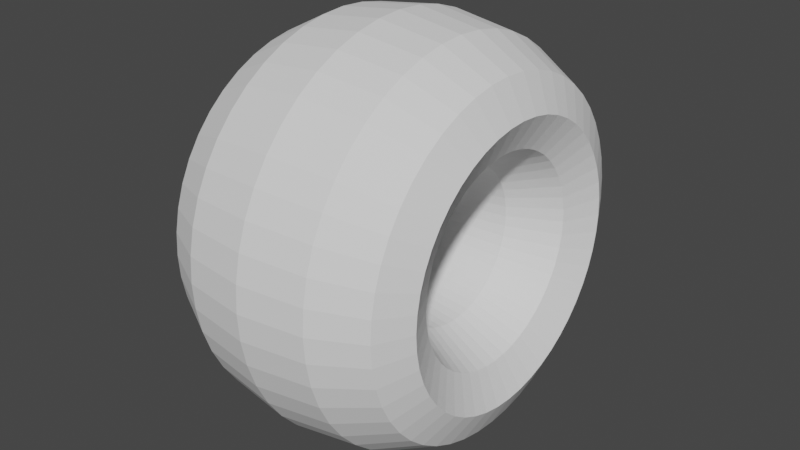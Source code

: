 # Source: skateboard_wheel.blend  (saved by Blender 2.83.18; exported with 4.5.12 LTS)
import bpy
from mathutils import Matrix  # noqa: F401  (used for matrix-valued properties, if any)

bpy.ops.wm.read_factory_settings(use_empty=True)
scene = bpy.context.scene
scene.name = 'Scene'

# ---- collections
col_collection = bpy.data.collections.new('Collection'); scene.collection.children.link(col_collection)

# ---- world
world_world = bpy.data.worlds.new('World'); scene.world = world_world
world_world.use_nodes = True; world_world.node_tree.nodes.clear()
_N = world_world.node_tree.nodes; _L = world_world.node_tree.links
n0 = _N.new('ShaderNodeOutputWorld'); n0.name = 'World Output'; n0.location = (300, 300)
n1 = _N.new('ShaderNodeBackground'); n1.name = 'Background'; n1.location = (10, 300)
n1.inputs[0].default_value = (0.05088, 0.05088, 0.05088, 1.0)
_L.new(n1.outputs[0], n0.inputs[0])
n0.is_active_output = True
world_world.color = (0.05088, 0.05088, 0.05088)
world_world.use_sun_shadow = False
world_world.sun_shadow_jitter_overblur = 0.0

# ---- meshes
me_cube_002 = bpy.data.meshes.new('Cube.002')
me_cube_002.from_pydata([(5.901e-07, 0.117, 3.082e-09), (-0.0372, 0.1118, 1.97e-08), (-0.06444, 0.09749, 2.033e-08), (-0.07441, 0.07799, 4.786e-09), (-0.06444, 0.05849, 5.639e-09), (-0.0372, 0.04422, 6.263e-09), (5.901e-07, 0.039, 6.491e-09), (0.0372, 0.04422, 6.263e-09), (0.06444, 0.05849, 5.639e-09), (0.07441, 0.07799, 4.786e-09), (0.06444, 0.09749, 3.934e-09), (0.0372, 0.1118, 3.31e-09), (5.901e-07, 0.116, 0.01527), (-0.0372, 0.1108, 0.01459), (-0.06444, 0.09666, 0.01273), (-0.07441, 0.07733, 0.01018), (-0.06444, 0.05799, 0.007635), (-0.0372, 0.04384, 0.005772), (5.901e-07, 0.03866, 0.00509), (0.0372, 0.04384, 0.005772), (0.06444, 0.05799, 0.007635), (0.07441, 0.07733, 0.01018), (0.06444, 0.09666, 0.01273), (0.0372, 0.1108, 0.01459), (5.901e-07, 0.113, 0.03028), (-0.0372, 0.108, 0.02893), (-0.06444, 0.09417, 0.02523), (-0.07441, 0.07534, 0.02019), (-0.06444, 0.0565, 0.01514), (-0.0372, 0.04271, 0.01145), (5.901e-07, 0.03767, 0.01009), (0.0372, 0.04271, 0.01145), (0.06444, 0.0565, 0.01514), (0.07441, 0.07534, 0.02019), (0.06444, 0.09417, 0.02523), (0.0372, 0.108, 0.02893), (5.901e-07, 0.1081, 0.04477), (-0.0372, 0.1033, 0.04277), (-0.06444, 0.09007, 0.03731), (-0.07441, 0.07206, 0.02985), (-0.06444, 0.05404, 0.02238), (-0.0372, 0.04085, 0.01692), (5.901e-07, 0.03603, 0.01492), (0.0372, 0.04085, 0.01692), (0.06444, 0.05404, 0.02238), (0.07441, 0.07206, 0.02985), (0.06444, 0.09007, 0.03731), (0.0372, 0.1033, 0.04277), (5.901e-07, 0.1013, 0.05849), (-0.0372, 0.09679, 0.05588), (-0.06444, 0.08443, 0.04875), (-0.07441, 0.06754, 0.039), (-0.06444, 0.05066, 0.02925), (-0.0372, 0.0383, 0.02211), (5.901e-07, 0.03377, 0.0195), (0.0372, 0.0383, 0.02211), (0.06444, 0.05066, 0.02925), (0.07441, 0.06754, 0.039), (0.06444, 0.08443, 0.04875), (0.0372, 0.09679, 0.05588), (5.901e-07, 0.09281, 0.07122), (-0.0372, 0.08867, 0.06804), (-0.06444, 0.07734, 0.05935), (-0.07441, 0.06188, 0.04748), (-0.06444, 0.04641, 0.03561), (-0.0372, 0.03508, 0.02692), (5.901e-07, 0.03094, 0.02374), (0.0372, 0.03508, 0.02692), (0.06444, 0.04641, 0.03561), (0.07441, 0.06188, 0.04748), (0.06444, 0.07734, 0.05935), (0.0372, 0.08867, 0.06804), (5.901e-07, 0.08272, 0.08272), (-0.0372, 0.07903, 0.07903), (-0.06444, 0.06894, 0.06894), (-0.07441, 0.05515, 0.05515), (-0.06444, 0.04136, 0.04136), (-0.0372, 0.03127, 0.03127), (5.901e-07, 0.02757, 0.02757), (0.0372, 0.03127, 0.03127), (0.06444, 0.04136, 0.04136), (0.07441, 0.05515, 0.05515), (0.06444, 0.06894, 0.06894), (0.0372, 0.07903, 0.07903), (5.901e-07, 0.07122, 0.09281), (-0.0372, 0.06804, 0.08867), (-0.06444, 0.05935, 0.07734), (-0.07441, 0.04748, 0.06188), (-0.06444, 0.03561, 0.04641), (-0.0372, 0.02692, 0.03508), (5.901e-07, 0.02374, 0.03094), (0.0372, 0.02692, 0.03508), (0.06444, 0.03561, 0.04641), (0.07441, 0.04748, 0.06188), (0.06444, 0.05935, 0.07734), (0.0372, 0.06804, 0.08867), (5.901e-07, 0.05849, 0.1013), (-0.0372, 0.05588, 0.09679), (-0.06444, 0.04875, 0.08443), (-0.07441, 0.039, 0.06754), (-0.06444, 0.02925, 0.05066), (-0.0372, 0.02211, 0.0383), (5.901e-07, 0.0195, 0.03377), (0.0372, 0.02211, 0.0383), (0.06444, 0.02925, 0.05066), (0.07441, 0.039, 0.06754), (0.06444, 0.04875, 0.08443), (0.0372, 0.05588, 0.09679), (5.901e-07, 0.04477, 0.1081), (-0.0372, 0.04277, 0.1033), (-0.06444, 0.03731, 0.09007), (-0.07441, 0.02985, 0.07206), (-0.06444, 0.02239, 0.05404), (-0.0372, 0.01692, 0.04085), (5.901e-07, 0.01492, 0.03603), (0.0372, 0.01692, 0.04085), (0.06444, 0.02239, 0.05404), (0.07441, 0.02985, 0.07206), (0.06444, 0.03731, 0.09007), (0.0372, 0.04277, 0.1033), (5.901e-07, 0.03028, 0.113), (-0.0372, 0.02893, 0.108), (-0.06444, 0.02523, 0.09417), (-0.07441, 0.02019, 0.07534), (-0.06444, 0.01514, 0.0565), (-0.0372, 0.01145, 0.04271), (5.901e-07, 0.01009, 0.03767), (0.0372, 0.01145, 0.04271), (0.06444, 0.01514, 0.0565), (0.07441, 0.02019, 0.07534), (0.06444, 0.02523, 0.09417), (0.0372, 0.02893, 0.108), (5.901e-07, 0.01527, 0.116), (-0.0372, 0.01459, 0.1108), (-0.06444, 0.01273, 0.09666), (-0.07441, 0.01018, 0.07733), (-0.06444, 0.007635, 0.05799), (-0.0372, 0.005772, 0.04384), (5.901e-07, 0.00509, 0.03866), (0.0372, 0.005772, 0.04384), (0.06444, 0.007635, 0.05799), (0.07441, 0.01018, 0.07733), (0.06444, 0.01273, 0.09666), (0.0372, 0.01459, 0.1108), (5.901e-07, 5.429e-08, 0.117), (-0.0372, 5.406e-08, 0.1118), (-0.06444, 5.343e-08, 0.09749), (-0.07441, 6.078e-08, 0.07799), (-0.06444, 6.402e-08, 0.05849), (-0.0372, 6.34e-08, 0.04422), (5.901e-07, 6.317e-08, 0.039), (0.0372, 6.34e-08, 0.04422), (0.06444, 5.993e-08, 0.05849), (0.07441, 5.258e-08, 0.07799), (0.06444, 5.343e-08, 0.09749), (0.0372, 5.406e-08, 0.1118), (5.901e-07, -0.01527, 0.116), (-0.0372, -0.01459, 0.1108), (-0.06444, -0.01273, 0.09666), (-0.07441, -0.01018, 0.07733), (-0.06444, -0.007635, 0.05799), (-0.0372, -0.005772, 0.04384), (5.901e-07, -0.00509, 0.03866), (0.0372, -0.005772, 0.04384), (0.06444, -0.007635, 0.05799), (0.07441, -0.01018, 0.07733), (0.06444, -0.01273, 0.09666), (0.0372, -0.01459, 0.1108), (5.901e-07, -0.03028, 0.113), (-0.0372, -0.02893, 0.108), (-0.06444, -0.02523, 0.09417), (-0.07441, -0.02019, 0.07534), (-0.06444, -0.01514, 0.0565), (-0.0372, -0.01145, 0.04271), (5.901e-07, -0.01009, 0.03767), (0.0372, -0.01145, 0.04271), (0.06444, -0.01514, 0.0565), (0.07441, -0.02019, 0.07534), (0.06444, -0.02523, 0.09417), (0.0372, -0.02893, 0.108), (5.901e-07, -0.04477, 0.1081), (-0.0372, -0.04277, 0.1033), (-0.06444, -0.03731, 0.09007), (-0.07441, -0.02985, 0.07206), (-0.06444, -0.02238, 0.05404), (-0.0372, -0.01692, 0.04085), (5.901e-07, -0.01492, 0.03603), (0.0372, -0.01692, 0.04085), (0.06444, -0.02238, 0.05404), (0.07441, -0.02985, 0.07206), (0.06444, -0.03731, 0.09007), (0.0372, -0.04277, 0.1033), (5.901e-07, -0.05849, 0.1013), (-0.0372, -0.05588, 0.09679), (-0.06444, -0.04875, 0.08443), (-0.07441, -0.039, 0.06754), (-0.06444, -0.02925, 0.05066), (-0.0372, -0.02211, 0.0383), (5.901e-07, -0.0195, 0.03377), (0.0372, -0.02211, 0.0383), (0.06444, -0.02925, 0.05066), (0.07441, -0.039, 0.06754), (0.06444, -0.04875, 0.08443), (0.0372, -0.05588, 0.09679), (5.901e-07, -0.07122, 0.09281), (-0.0372, -0.06804, 0.08867), (-0.06444, -0.05935, 0.07734), (-0.07441, -0.04748, 0.06188), (-0.06444, -0.03561, 0.04641), (-0.0372, -0.02692, 0.03508), (5.901e-07, -0.02374, 0.03094), (0.0372, -0.02692, 0.03508), (0.06444, -0.03561, 0.04641), (0.07441, -0.04748, 0.06188), (0.06444, -0.05935, 0.07734), (0.0372, -0.06804, 0.08867), (5.901e-07, -0.08272, 0.08272), (-0.0372, -0.07903, 0.07903), (-0.06444, -0.06894, 0.06894), (-0.07441, -0.05515, 0.05515), (-0.06444, -0.04136, 0.04136), (-0.0372, -0.03127, 0.03127), (5.901e-07, -0.02757, 0.02757), (0.0372, -0.03127, 0.03127), (0.06444, -0.04136, 0.04136), (0.07441, -0.05515, 0.05515), (0.06444, -0.06894, 0.06894), (0.0372, -0.07903, 0.07903), (5.901e-07, -0.09281, 0.07122), (-0.0372, -0.08867, 0.06804), (-0.06444, -0.07734, 0.05935), (-0.07441, -0.06188, 0.04748), (-0.06444, -0.04641, 0.03561), (-0.0372, -0.03508, 0.02692), (5.901e-07, -0.03094, 0.02374), (0.0372, -0.03508, 0.02692), (0.06444, -0.04641, 0.03561), (0.07441, -0.06188, 0.04748), (0.06444, -0.07734, 0.05935), (0.0372, -0.08867, 0.06804), (5.901e-07, -0.1013, 0.05849), (-0.0372, -0.09679, 0.05588), (-0.06444, -0.08443, 0.04875), (-0.07441, -0.06754, 0.039), (-0.06444, -0.05066, 0.02925), (-0.0372, -0.0383, 0.02211), (5.901e-07, -0.03377, 0.0195), (0.0372, -0.0383, 0.02211), (0.06444, -0.05066, 0.02925), (0.07441, -0.06754, 0.039), (0.06444, -0.08443, 0.04875), (0.0372, -0.09679, 0.05588), (5.901e-07, -0.1081, 0.04477), (-0.0372, -0.1033, 0.04277), (-0.06444, -0.09007, 0.03731), (-0.07441, -0.07206, 0.02985), (-0.06444, -0.05404, 0.02238), (-0.0372, -0.04085, 0.01692), (5.901e-07, -0.03603, 0.01492), (0.0372, -0.04085, 0.01692), (0.06444, -0.05404, 0.02238), (0.07441, -0.07206, 0.02985), (0.06444, -0.09007, 0.03731), (0.0372, -0.1033, 0.04277), (5.901e-07, -0.113, 0.03028), (-0.0372, -0.108, 0.02893), (-0.06444, -0.09417, 0.02523), (-0.07441, -0.07534, 0.02019), (-0.06444, -0.0565, 0.01514), (-0.0372, -0.04271, 0.01145), (5.901e-07, -0.03767, 0.01009), (0.0372, -0.04271, 0.01145), (0.06444, -0.0565, 0.01514), (0.07441, -0.07534, 0.02019), (0.06444, -0.09417, 0.02523), (0.0372, -0.108, 0.02893), (5.901e-07, -0.116, 0.01527), (-0.0372, -0.1108, 0.01459), (-0.06444, -0.09666, 0.01273), (-0.07441, -0.07733, 0.01018), (-0.06444, -0.05799, 0.007635), (-0.0372, -0.04384, 0.005772), (5.901e-07, -0.03866, 0.00509), (0.0372, -0.04384, 0.005772), (0.06444, -0.05799, 0.007635), (0.07441, -0.07733, 0.01018), (0.06444, -0.09666, 0.01273), (0.0372, -0.1108, 0.01459), (5.901e-07, -0.117, -3.082e-09), (-0.0372, -0.1118, -3.31e-09), (-0.06444, -0.09749, -3.934e-09), (-0.07441, -0.07799, -4.786e-09), (-0.06444, -0.05849, -5.639e-09), (-0.0372, -0.04422, -6.263e-09), (5.901e-07, -0.039, -6.491e-09), (0.0372, -0.04422, -6.263e-09), (0.06444, -0.05849, -5.639e-09), (0.07441, -0.07799, -4.786e-09), (0.06444, -0.09749, -3.934e-09), (0.0372, -0.1118, -3.31e-09), (5.901e-07, -0.116, -0.01527), (-0.0372, -0.1108, -0.01459), (-0.06444, -0.09666, -0.01273), (-0.07441, -0.07733, -0.01018), (-0.06444, -0.05799, -0.007635), (-0.0372, -0.04384, -0.005772), (5.901e-07, -0.03866, -0.00509), (0.0372, -0.04384, -0.005772), (0.06444, -0.05799, -0.007635), (0.07441, -0.07733, -0.01018), (0.06444, -0.09666, -0.01273), (0.0372, -0.1108, -0.01459), (5.901e-07, -0.113, -0.03028), (-0.0372, -0.108, -0.02893), (-0.06444, -0.09417, -0.02523), (-0.07441, -0.07534, -0.02019), (-0.06444, -0.0565, -0.01514), (-0.0372, -0.04271, -0.01145), (5.901e-07, -0.03767, -0.01009), (0.0372, -0.04271, -0.01145), (0.06444, -0.0565, -0.01514), (0.07441, -0.07534, -0.02019), (0.06444, -0.09417, -0.02523), (0.0372, -0.108, -0.02893), (5.901e-07, -0.1081, -0.04477), (-0.0372, -0.1033, -0.04277), (-0.06444, -0.09007, -0.03731), (-0.07441, -0.07206, -0.02985), (-0.06444, -0.05404, -0.02238), (-0.0372, -0.04085, -0.01692), (5.901e-07, -0.03603, -0.01492), (0.0372, -0.04085, -0.01692), (0.06444, -0.05404, -0.02238), (0.07441, -0.07206, -0.02985), (0.06444, -0.09007, -0.03731), (0.0372, -0.1033, -0.04277), (5.901e-07, -0.1013, -0.05849), (-0.0372, -0.09679, -0.05588), (-0.06444, -0.08443, -0.04875), (-0.07441, -0.06754, -0.039), (-0.06444, -0.05066, -0.02925), (-0.0372, -0.0383, -0.02211), (5.901e-07, -0.03377, -0.0195), (0.0372, -0.0383, -0.02211), (0.06444, -0.05066, -0.02925), (0.07441, -0.06754, -0.039), (0.06444, -0.08443, -0.04875), (0.0372, -0.09679, -0.05588), (5.901e-07, -0.09281, -0.07122), (-0.0372, -0.08867, -0.06804), (-0.06444, -0.07734, -0.05935), (-0.07441, -0.06188, -0.04748), (-0.06444, -0.04641, -0.03561), (-0.0372, -0.03508, -0.02692), (5.901e-07, -0.03094, -0.02374), (0.0372, -0.03508, -0.02692), (0.06444, -0.04641, -0.03561), (0.07441, -0.06188, -0.04748), (0.06444, -0.07734, -0.05935), (0.0372, -0.08867, -0.06804), (5.901e-07, -0.08272, -0.08272), (-0.0372, -0.07903, -0.07903), (-0.06444, -0.06894, -0.06894), (-0.07441, -0.05515, -0.05515), (-0.06444, -0.04136, -0.04136), (-0.0372, -0.03127, -0.03127), (5.901e-07, -0.02757, -0.02757), (0.0372, -0.03127, -0.03127), (0.06444, -0.04136, -0.04136), (0.07441, -0.05515, -0.05515), (0.06444, -0.06894, -0.06894), (0.0372, -0.07903, -0.07903), (5.901e-07, -0.07122, -0.09281), (-0.0372, -0.06804, -0.08867), (-0.06444, -0.05935, -0.07734), (-0.07441, -0.04748, -0.06188), (-0.06444, -0.03561, -0.04641), (-0.0372, -0.02692, -0.03508), (5.901e-07, -0.02374, -0.03094), (0.0372, -0.02692, -0.03508), (0.06444, -0.03561, -0.04641), (0.07441, -0.04748, -0.06188), (0.06444, -0.05935, -0.07734), (0.0372, -0.06804, -0.08867), (5.901e-07, -0.05849, -0.1013), (-0.0372, -0.05588, -0.09679), (-0.06444, -0.04875, -0.08443), (-0.07441, -0.039, -0.06754), (-0.06444, -0.02925, -0.05066), (-0.0372, -0.02211, -0.0383), (5.901e-07, -0.0195, -0.03377), (0.0372, -0.02211, -0.0383), (0.06444, -0.02925, -0.05066), (0.07441, -0.039, -0.06754), (0.06444, -0.04875, -0.08443), (0.0372, -0.05588, -0.09679), (5.901e-07, -0.04477, -0.1081), (-0.0372, -0.04277, -0.1033), (-0.06444, -0.03731, -0.09007), (-0.07441, -0.02985, -0.07206), (-0.06444, -0.02238, -0.05404), (-0.0372, -0.01692, -0.04085), (5.901e-07, -0.01492, -0.03603), (0.0372, -0.01692, -0.04085), (0.06444, -0.02238, -0.05404), (0.07441, -0.02985, -0.07206), (0.06444, -0.03731, -0.09007), (0.0372, -0.04277, -0.1033), (5.901e-07, -0.03028, -0.113), (-0.0372, -0.02893, -0.108), (-0.06444, -0.02523, -0.09417), (-0.07441, -0.02019, -0.07534), (-0.06444, -0.01514, -0.0565), (-0.0372, -0.01145, -0.04271), (5.901e-07, -0.01009, -0.03767), (0.0372, -0.01145, -0.04271), (0.06444, -0.01514, -0.0565), (0.07441, -0.02019, -0.07534), (0.06444, -0.02523, -0.09417), (0.0372, -0.02893, -0.108), (5.901e-07, -0.01527, -0.116), (-0.0372, -0.01459, -0.1108), (-0.06444, -0.01273, -0.09666), (-0.07441, -0.01018, -0.07733), (-0.06444, -0.007635, -0.05799), (-0.0372, -0.005772, -0.04384), (5.901e-07, -0.00509, -0.03866), (0.0372, -0.005772, -0.04384), (0.06444, -0.007635, -0.05799), (0.07441, -0.01018, -0.07733), (0.06444, -0.01273, -0.09666), (0.0372, -0.01459, -0.1108), (5.901e-07, 7.274e-08, -0.117), (-0.0372, 7.297e-08, -0.1118), (-0.06444, 7.36e-08, -0.09749), (-0.07441, 7.445e-08, -0.07799), (-0.06444, 7.12e-08, -0.05849), (-0.0372, 7.183e-08, -0.04422), (5.901e-07, 7.205e-08, -0.039), (0.0372, 7.183e-08, -0.04422), (0.06444, 7.12e-08, -0.05849), (0.07441, 7.035e-08, -0.07799), (0.06444, 7.36e-08, -0.09749), (0.0372, 7.297e-08, -0.1118), (5.901e-07, 0.01527, -0.116), (-0.0372, 0.01459, -0.1108), (-0.06444, 0.01273, -0.09666), (-0.07441, 0.01018, -0.07733), (-0.06444, 0.007635, -0.05799), (-0.0372, 0.005772, -0.04384), (5.901e-07, 0.00509, -0.03866), (0.0372, 0.005772, -0.04384), (0.06444, 0.007635, -0.05799), (0.07441, 0.01018, -0.07733), (0.06444, 0.01273, -0.09666), (0.0372, 0.01459, -0.1108), (5.901e-07, 0.03028, -0.113), (-0.0372, 0.02893, -0.108), (-0.06444, 0.02523, -0.09417), (-0.07441, 0.02019, -0.07534), (-0.06444, 0.01514, -0.0565), (-0.0372, 0.01145, -0.04271), (5.901e-07, 0.01009, -0.03767), (0.0372, 0.01145, -0.04271), (0.06444, 0.01514, -0.0565), (0.07441, 0.02019, -0.07534), (0.06444, 0.02523, -0.09417), (0.0372, 0.02893, -0.108), (5.901e-07, 0.04477, -0.1081), (-0.0372, 0.04277, -0.1033), (-0.06444, 0.03731, -0.09007), (-0.07441, 0.02985, -0.07206), (-0.06444, 0.02239, -0.05404), (-0.0372, 0.01692, -0.04085), (5.901e-07, 0.01492, -0.03603), (0.0372, 0.01692, -0.04085), (0.06444, 0.02239, -0.05404), (0.07441, 0.02985, -0.07206), (0.06444, 0.03731, -0.09007), (0.0372, 0.04277, -0.1033), (5.901e-07, 0.05849, -0.1013), (-0.0372, 0.05588, -0.09679), (-0.06444, 0.04875, -0.08443), (-0.07441, 0.039, -0.06754), (-0.06444, 0.02925, -0.05066), (-0.0372, 0.02211, -0.0383), (5.901e-07, 0.0195, -0.03377), (0.0372, 0.02211, -0.0383), (0.06444, 0.02925, -0.05066), (0.07441, 0.039, -0.06754), (0.06444, 0.04875, -0.08443), (0.0372, 0.05588, -0.09679), (5.901e-07, 0.07122, -0.09281), (-0.0372, 0.06804, -0.08867), (-0.06444, 0.05935, -0.07734), (-0.07441, 0.04748, -0.06188), (-0.06444, 0.03561, -0.04641), (-0.0372, 0.02692, -0.03508), (5.901e-07, 0.02374, -0.03094), (0.0372, 0.02692, -0.03508), (0.06444, 0.03561, -0.04641), (0.07441, 0.04748, -0.06188), (0.06444, 0.05935, -0.07734), (0.0372, 0.06804, -0.08867), (5.901e-07, 0.08272, -0.08272), (-0.0372, 0.07903, -0.07903), (-0.06444, 0.06894, -0.06894), (-0.07441, 0.05515, -0.05515), (-0.06444, 0.04136, -0.04136), (-0.0372, 0.03127, -0.03127), (5.901e-07, 0.02757, -0.02757), (0.0372, 0.03127, -0.03127), (0.06444, 0.04136, -0.04136), (0.07441, 0.05515, -0.05515), (0.06444, 0.06894, -0.06894), (0.0372, 0.07903, -0.07903), (5.901e-07, 0.09281, -0.07122), (-0.0372, 0.08867, -0.06804), (-0.06444, 0.07734, -0.05935), (-0.07441, 0.06188, -0.04748), (-0.06444, 0.04641, -0.03561), (-0.0372, 0.03508, -0.02692), (5.901e-07, 0.03094, -0.02374), (0.0372, 0.03508, -0.02692), (0.06444, 0.04641, -0.03561), (0.07441, 0.06188, -0.04748), (0.06444, 0.07734, -0.05935), (0.0372, 0.08867, -0.06804), (5.901e-07, 0.1013, -0.05849), (-0.0372, 0.09679, -0.05588), (-0.06444, 0.08443, -0.04875), (-0.07441, 0.06754, -0.039), (-0.06444, 0.05066, -0.02925), (-0.0372, 0.0383, -0.02211), (5.901e-07, 0.03377, -0.0195), (0.0372, 0.0383, -0.02211), (0.06444, 0.05066, -0.02925), (0.07441, 0.06754, -0.039), (0.06444, 0.08443, -0.04875), (0.0372, 0.09679, -0.05588), (5.901e-07, 0.1081, -0.04477), (-0.0372, 0.1033, -0.04277), (-0.06444, 0.09007, -0.03731), (-0.07441, 0.07206, -0.02985), (-0.06444, 0.05404, -0.02238), (-0.0372, 0.04085, -0.01692), (5.901e-07, 0.03603, -0.01492), (0.0372, 0.04085, -0.01692), (0.06444, 0.05404, -0.02238), (0.07441, 0.07206, -0.02985), (0.06444, 0.09007, -0.03731), (0.0372, 0.1033, -0.04277), (5.901e-07, 0.113, -0.03028), (-0.0372, 0.108, -0.02893), (-0.06444, 0.09417, -0.02523), (-0.07441, 0.07534, -0.02019), (-0.06444, 0.0565, -0.01514), (-0.0372, 0.04271, -0.01145), (5.901e-07, 0.03767, -0.01009), (0.0372, 0.04271, -0.01145), (0.06444, 0.0565, -0.01514), (0.07441, 0.07534, -0.02019), (0.06444, 0.09417, -0.02523), (0.0372, 0.108, -0.02893), (5.901e-07, 0.116, -0.01527), (-0.0372, 0.1108, -0.01459), (-0.06444, 0.09666, -0.01273), (-0.07441, 0.07733, -0.01018), (-0.06444, 0.05799, -0.007635), (-0.0372, 0.04384, -0.005772), (5.901e-07, 0.03866, -0.00509), (0.0372, 0.04384, -0.005772), (0.06444, 0.05799, -0.007635), (0.07441, 0.07733, -0.01018), (0.06444, 0.09666, -0.01273), (0.0372, 0.1108, -0.01459)], [], [(0, 1, 13, 12), (1, 2, 14, 13), (2, 3, 15, 14), (3, 4, 16, 15), (4, 5, 17, 16), (5, 6, 18, 17), (6, 7, 19, 18), (7, 8, 20, 19), (8, 9, 21, 20), (9, 10, 22, 21), (10, 11, 23, 22), (11, 0, 12, 23), (12, 13, 25, 24), (13, 14, 26, 25), (14, 15, 27, 26), (15, 16, 28, 27), (16, 17, 29, 28), (17, 18, 30, 29), (18, 19, 31, 30), (19, 20, 32, 31), (20, 21, 33, 32), (21, 22, 34, 33), (22, 23, 35, 34), (23, 12, 24, 35), (24, 25, 37, 36), (25, 26, 38, 37), (26, 27, 39, 38), (27, 28, 40, 39), (28, 29, 41, 40), (29, 30, 42, 41), (30, 31, 43, 42), (31, 32, 44, 43), (32, 33, 45, 44), (33, 34, 46, 45), (34, 35, 47, 46), (35, 24, 36, 47), (36, 37, 49, 48), (37, 38, 50, 49), (38, 39, 51, 50), (39, 40, 52, 51), (40, 41, 53, 52), (41, 42, 54, 53), (42, 43, 55, 54), (43, 44, 56, 55), (44, 45, 57, 56), (45, 46, 58, 57), (46, 47, 59, 58), (47, 36, 48, 59), (48, 49, 61, 60), (49, 50, 62, 61), (50, 51, 63, 62), (51, 52, 64, 63), (52, 53, 65, 64), (53, 54, 66, 65), (54, 55, 67, 66), (55, 56, 68, 67), (56, 57, 69, 68), (57, 58, 70, 69), (58, 59, 71, 70), (59, 48, 60, 71), (60, 61, 73, 72), (61, 62, 74, 73), (62, 63, 75, 74), (63, 64, 76, 75), (64, 65, 77, 76), (65, 66, 78, 77), (66, 67, 79, 78), (67, 68, 80, 79), (68, 69, 81, 80), (69, 70, 82, 81), (70, 71, 83, 82), (71, 60, 72, 83), (72, 73, 85, 84), (73, 74, 86, 85), (74, 75, 87, 86), (75, 76, 88, 87), (76, 77, 89, 88), (77, 78, 90, 89), (78, 79, 91, 90), (79, 80, 92, 91), (80, 81, 93, 92), (81, 82, 94, 93), (82, 83, 95, 94), (83, 72, 84, 95), (84, 85, 97, 96), (85, 86, 98, 97), (86, 87, 99, 98), (87, 88, 100, 99), (88, 89, 101, 100), (89, 90, 102, 101), (90, 91, 103, 102), (91, 92, 104, 103), (92, 93, 105, 104), (93, 94, 106, 105), (94, 95, 107, 106), (95, 84, 96, 107), (96, 97, 109, 108), (97, 98, 110, 109), (98, 99, 111, 110), (99, 100, 112, 111), (100, 101, 113, 112), (101, 102, 114, 113), (102, 103, 115, 114), (103, 104, 116, 115), (104, 105, 117, 116), (105, 106, 118, 117), (106, 107, 119, 118), (107, 96, 108, 119), (108, 109, 121, 120), (109, 110, 122, 121), (110, 111, 123, 122), (111, 112, 124, 123), (112, 113, 125, 124), (113, 114, 126, 125), (114, 115, 127, 126), (115, 116, 128, 127), (116, 117, 129, 128), (117, 118, 130, 129), (118, 119, 131, 130), (119, 108, 120, 131), (120, 121, 133, 132), (121, 122, 134, 133), (122, 123, 135, 134), (123, 124, 136, 135), (124, 125, 137, 136), (125, 126, 138, 137), (126, 127, 139, 138), (127, 128, 140, 139), (128, 129, 141, 140), (129, 130, 142, 141), (130, 131, 143, 142), (131, 120, 132, 143), (132, 133, 145, 144), (133, 134, 146, 145), (134, 135, 147, 146), (135, 136, 148, 147), (136, 137, 149, 148), (137, 138, 150, 149), (138, 139, 151, 150), (139, 140, 152, 151), (140, 141, 153, 152), (141, 142, 154, 153), (142, 143, 155, 154), (143, 132, 144, 155), (144, 145, 157, 156), (145, 146, 158, 157), (146, 147, 159, 158), (147, 148, 160, 159), (148, 149, 161, 160), (149, 150, 162, 161), (150, 151, 163, 162), (151, 152, 164, 163), (152, 153, 165, 164), (153, 154, 166, 165), (154, 155, 167, 166), (155, 144, 156, 167), (156, 157, 169, 168), (157, 158, 170, 169), (158, 159, 171, 170), (159, 160, 172, 171), (160, 161, 173, 172), (161, 162, 174, 173), (162, 163, 175, 174), (163, 164, 176, 175), (164, 165, 177, 176), (165, 166, 178, 177), (166, 167, 179, 178), (167, 156, 168, 179), (168, 169, 181, 180), (169, 170, 182, 181), (170, 171, 183, 182), (171, 172, 184, 183), (172, 173, 185, 184), (173, 174, 186, 185), (174, 175, 187, 186), (175, 176, 188, 187), (176, 177, 189, 188), (177, 178, 190, 189), (178, 179, 191, 190), (179, 168, 180, 191), (180, 181, 193, 192), (181, 182, 194, 193), (182, 183, 195, 194), (183, 184, 196, 195), (184, 185, 197, 196), (185, 186, 198, 197), (186, 187, 199, 198), (187, 188, 200, 199), (188, 189, 201, 200), (189, 190, 202, 201), (190, 191, 203, 202), (191, 180, 192, 203), (192, 193, 205, 204), (193, 194, 206, 205), (194, 195, 207, 206), (195, 196, 208, 207), (196, 197, 209, 208), (197, 198, 210, 209), (198, 199, 211, 210), (199, 200, 212, 211), (200, 201, 213, 212), (201, 202, 214, 213), (202, 203, 215, 214), (203, 192, 204, 215), (204, 205, 217, 216), (205, 206, 218, 217), (206, 207, 219, 218), (207, 208, 220, 219), (208, 209, 221, 220), (209, 210, 222, 221), (210, 211, 223, 222), (211, 212, 224, 223), (212, 213, 225, 224), (213, 214, 226, 225), (214, 215, 227, 226), (215, 204, 216, 227), (216, 217, 229, 228), (217, 218, 230, 229), (218, 219, 231, 230), (219, 220, 232, 231), (220, 221, 233, 232), (221, 222, 234, 233), (222, 223, 235, 234), (223, 224, 236, 235), (224, 225, 237, 236), (225, 226, 238, 237), (226, 227, 239, 238), (227, 216, 228, 239), (228, 229, 241, 240), (229, 230, 242, 241), (230, 231, 243, 242), (231, 232, 244, 243), (232, 233, 245, 244), (233, 234, 246, 245), (234, 235, 247, 246), (235, 236, 248, 247), (236, 237, 249, 248), (237, 238, 250, 249), (238, 239, 251, 250), (239, 228, 240, 251), (240, 241, 253, 252), (241, 242, 254, 253), (242, 243, 255, 254), (243, 244, 256, 255), (244, 245, 257, 256), (245, 246, 258, 257), (246, 247, 259, 258), (247, 248, 260, 259), (248, 249, 261, 260), (249, 250, 262, 261), (250, 251, 263, 262), (251, 240, 252, 263), (252, 253, 265, 264), (253, 254, 266, 265), (254, 255, 267, 266), (255, 256, 268, 267), (256, 257, 269, 268), (257, 258, 270, 269), (258, 259, 271, 270), (259, 260, 272, 271), (260, 261, 273, 272), (261, 262, 274, 273), (262, 263, 275, 274), (263, 252, 264, 275), (264, 265, 277, 276), (265, 266, 278, 277), (266, 267, 279, 278), (267, 268, 280, 279), (268, 269, 281, 280), (269, 270, 282, 281), (270, 271, 283, 282), (271, 272, 284, 283), (272, 273, 285, 284), (273, 274, 286, 285), (274, 275, 287, 286), (275, 264, 276, 287), (276, 277, 289, 288), (277, 278, 290, 289), (278, 279, 291, 290), (279, 280, 292, 291), (280, 281, 293, 292), (281, 282, 294, 293), (282, 283, 295, 294), (283, 284, 296, 295), (284, 285, 297, 296), (285, 286, 298, 297), (286, 287, 299, 298), (287, 276, 288, 299), (288, 289, 301, 300), (289, 290, 302, 301), (290, 291, 303, 302), (291, 292, 304, 303), (292, 293, 305, 304), (293, 294, 306, 305), (294, 295, 307, 306), (295, 296, 308, 307), (296, 297, 309, 308), (297, 298, 310, 309), (298, 299, 311, 310), (299, 288, 300, 311), (300, 301, 313, 312), (301, 302, 314, 313), (302, 303, 315, 314), (303, 304, 316, 315), (304, 305, 317, 316), (305, 306, 318, 317), (306, 307, 319, 318), (307, 308, 320, 319), (308, 309, 321, 320), (309, 310, 322, 321), (310, 311, 323, 322), (311, 300, 312, 323), (312, 313, 325, 324), (313, 314, 326, 325), (314, 315, 327, 326), (315, 316, 328, 327), (316, 317, 329, 328), (317, 318, 330, 329), (318, 319, 331, 330), (319, 320, 332, 331), (320, 321, 333, 332), (321, 322, 334, 333), (322, 323, 335, 334), (323, 312, 324, 335), (324, 325, 337, 336), (325, 326, 338, 337), (326, 327, 339, 338), (327, 328, 340, 339), (328, 329, 341, 340), (329, 330, 342, 341), (330, 331, 343, 342), (331, 332, 344, 343), (332, 333, 345, 344), (333, 334, 346, 345), (334, 335, 347, 346), (335, 324, 336, 347), (336, 337, 349, 348), (337, 338, 350, 349), (338, 339, 351, 350), (339, 340, 352, 351), (340, 341, 353, 352), (341, 342, 354, 353), (342, 343, 355, 354), (343, 344, 356, 355), (344, 345, 357, 356), (345, 346, 358, 357), (346, 347, 359, 358), (347, 336, 348, 359), (348, 349, 361, 360), (349, 350, 362, 361), (350, 351, 363, 362), (351, 352, 364, 363), (352, 353, 365, 364), (353, 354, 366, 365), (354, 355, 367, 366), (355, 356, 368, 367), (356, 357, 369, 368), (357, 358, 370, 369), (358, 359, 371, 370), (359, 348, 360, 371), (360, 361, 373, 372), (361, 362, 374, 373), (362, 363, 375, 374), (363, 364, 376, 375), (364, 365, 377, 376), (365, 366, 378, 377), (366, 367, 379, 378), (367, 368, 380, 379), (368, 369, 381, 380), (369, 370, 382, 381), (370, 371, 383, 382), (371, 360, 372, 383), (372, 373, 385, 384), (373, 374, 386, 385), (374, 375, 387, 386), (375, 376, 388, 387), (376, 377, 389, 388), (377, 378, 390, 389), (378, 379, 391, 390), (379, 380, 392, 391), (380, 381, 393, 392), (381, 382, 394, 393), (382, 383, 395, 394), (383, 372, 384, 395), (384, 385, 397, 396), (385, 386, 398, 397), (386, 387, 399, 398), (387, 388, 400, 399), (388, 389, 401, 400), (389, 390, 402, 401), (390, 391, 403, 402), (391, 392, 404, 403), (392, 393, 405, 404), (393, 394, 406, 405), (394, 395, 407, 406), (395, 384, 396, 407), (396, 397, 409, 408), (397, 398, 410, 409), (398, 399, 411, 410), (399, 400, 412, 411), (400, 401, 413, 412), (401, 402, 414, 413), (402, 403, 415, 414), (403, 404, 416, 415), (404, 405, 417, 416), (405, 406, 418, 417), (406, 407, 419, 418), (407, 396, 408, 419), (408, 409, 421, 420), (409, 410, 422, 421), (410, 411, 423, 422), (411, 412, 424, 423), (412, 413, 425, 424), (413, 414, 426, 425), (414, 415, 427, 426), (415, 416, 428, 427), (416, 417, 429, 428), (417, 418, 430, 429), (418, 419, 431, 430), (419, 408, 420, 431), (420, 421, 433, 432), (421, 422, 434, 433), (422, 423, 435, 434), (423, 424, 436, 435), (424, 425, 437, 436), (425, 426, 438, 437), (426, 427, 439, 438), (427, 428, 440, 439), (428, 429, 441, 440), (429, 430, 442, 441), (430, 431, 443, 442), (431, 420, 432, 443), (432, 433, 445, 444), (433, 434, 446, 445), (434, 435, 447, 446), (435, 436, 448, 447), (436, 437, 449, 448), (437, 438, 450, 449), (438, 439, 451, 450), (439, 440, 452, 451), (440, 441, 453, 452), (441, 442, 454, 453), (442, 443, 455, 454), (443, 432, 444, 455), (444, 445, 457, 456), (445, 446, 458, 457), (446, 447, 459, 458), (447, 448, 460, 459), (448, 449, 461, 460), (449, 450, 462, 461), (450, 451, 463, 462), (451, 452, 464, 463), (452, 453, 465, 464), (453, 454, 466, 465), (454, 455, 467, 466), (455, 444, 456, 467), (456, 457, 469, 468), (457, 458, 470, 469), (458, 459, 471, 470), (459, 460, 472, 471), (460, 461, 473, 472), (461, 462, 474, 473), (462, 463, 475, 474), (463, 464, 476, 475), (464, 465, 477, 476), (465, 466, 478, 477), (466, 467, 479, 478), (467, 456, 468, 479), (468, 469, 481, 480), (469, 470, 482, 481), (470, 471, 483, 482), (471, 472, 484, 483), (472, 473, 485, 484), (473, 474, 486, 485), (474, 475, 487, 486), (475, 476, 488, 487), (476, 477, 489, 488), (477, 478, 490, 489), (478, 479, 491, 490), (479, 468, 480, 491), (480, 481, 493, 492), (481, 482, 494, 493), (482, 483, 495, 494), (483, 484, 496, 495), (484, 485, 497, 496), (485, 486, 498, 497), (486, 487, 499, 498), (487, 488, 500, 499), (488, 489, 501, 500), (489, 490, 502, 501), (490, 491, 503, 502), (491, 480, 492, 503), (492, 493, 505, 504), (493, 494, 506, 505), (494, 495, 507, 506), (495, 496, 508, 507), (496, 497, 509, 508), (497, 498, 510, 509), (498, 499, 511, 510), (499, 500, 512, 511), (500, 501, 513, 512), (501, 502, 514, 513), (502, 503, 515, 514), (503, 492, 504, 515), (504, 505, 517, 516), (505, 506, 518, 517), (506, 507, 519, 518), (507, 508, 520, 519), (508, 509, 521, 520), (509, 510, 522, 521), (510, 511, 523, 522), (511, 512, 524, 523), (512, 513, 525, 524), (513, 514, 526, 525), (514, 515, 527, 526), (515, 504, 516, 527), (516, 517, 529, 528), (517, 518, 530, 529), (518, 519, 531, 530), (519, 520, 532, 531), (520, 521, 533, 532), (521, 522, 534, 533), (522, 523, 535, 534), (523, 524, 536, 535), (524, 525, 537, 536), (525, 526, 538, 537), (526, 527, 539, 538), (527, 516, 528, 539), (528, 529, 541, 540), (529, 530, 542, 541), (530, 531, 543, 542), (531, 532, 544, 543), (532, 533, 545, 544), (533, 534, 546, 545), (534, 535, 547, 546), (535, 536, 548, 547), (536, 537, 549, 548), (537, 538, 550, 549), (538, 539, 551, 550), (539, 528, 540, 551), (540, 541, 553, 552), (541, 542, 554, 553), (542, 543, 555, 554), (543, 544, 556, 555), (544, 545, 557, 556), (545, 546, 558, 557), (546, 547, 559, 558), (547, 548, 560, 559), (548, 549, 561, 560), (549, 550, 562, 561), (550, 551, 563, 562), (551, 540, 552, 563), (552, 553, 565, 564), (553, 554, 566, 565), (554, 555, 567, 566), (555, 556, 568, 567), (556, 557, 569, 568), (557, 558, 570, 569), (558, 559, 571, 570), (559, 560, 572, 571), (560, 561, 573, 572), (561, 562, 574, 573), (562, 563, 575, 574), (563, 552, 564, 575), (564, 565, 1, 0), (565, 566, 2, 1), (566, 567, 3, 2), (567, 568, 4, 3), (568, 569, 5, 4), (569, 570, 6, 5), (570, 571, 7, 6), (571, 572, 8, 7), (572, 573, 9, 8), (573, 574, 10, 9), (574, 575, 11, 10), (575, 564, 0, 11)])
_uv = me_cube_002.uv_layers.new(name='UVMap')
_uv.uv.foreach_set('vector', [0.5, 0.5, 0.5, 0.5833, 0.5208, 0.5833, 0.5208, 0.5, 0.5, 0.5833, 0.5, 0.6667, 0.5208, 0.6667, 0.5208, 0.5833, 0.5, 0.6667, 0.5, 0.75, 0.5208, 0.75, 0.5208, 0.6667, 0.5, 0.75, 0.5, 0.8333, 0.5208, 0.8333, 0.5208, 0.75, 0.5, 0.8333, 0.5, 0.9167, 0.5208, 0.9167, 0.5208, 0.8333, 0.5, 0.9167, 0.5, 1.0, 0.5208, 1.0, 0.5208, 0.9167, 0.5, 2.22e-16, 0.5, 0.08333, 0.5208, 0.08333, 0.5208, 2.22e-16, 0.5, 0.08333, 0.5, 0.1667, 0.5208, 0.1667, 0.5208, 0.08333, 0.5, 0.1667, 0.5, 0.25, 0.5208, 0.25, 0.5208, 0.1667, 0.5, 0.25, 0.5, 0.3333, 0.5208, 0.3333, 0.5208, 0.25, 0.5, 0.3333, 0.5, 0.4167, 0.5208, 0.4167, 0.5208, 0.3333, 0.5, 0.4167, 0.5, 0.5, 0.5208, 0.5, 0.5208, 0.4167, 0.5208, 0.5, 0.5208, 0.5833, 0.5417, 0.5833, 0.5417, 0.5, 0.5208, 0.5833, 0.5208, 0.6667, 0.5417, 0.6667, 0.5417, 0.5833, 0.5208, 0.6667, 0.5208, 0.75, 0.5417, 0.75, 0.5417, 0.6667, 0.5208, 0.75, 0.5208, 0.8333, 0.5417, 0.8333, 0.5417, 0.75, 0.5208, 0.8333, 0.5208, 0.9167, 0.5417, 0.9167, 0.5417, 0.8333, 0.5208, 0.9167, 0.5208, 1.0, 0.5417, 1.0, 0.5417, 0.9167, 0.5208, 2.22e-16, 0.5208, 0.08333, 0.5417, 0.08333, 0.5417, 2.22e-16, 0.5208, 0.08333, 0.5208, 0.1667, 0.5417, 0.1667, 0.5417, 0.08333, 0.5208, 0.1667, 0.5208, 0.25, 0.5417, 0.25, 0.5417, 0.1667, 0.5208, 0.25, 0.5208, 0.3333, 0.5417, 0.3333, 0.5417, 0.25, 0.5208, 0.3333, 0.5208, 0.4167, 0.5417, 0.4167, 0.5417, 0.3333, 0.5208, 0.4167, 0.5208, 0.5, 0.5417, 0.5, 0.5417, 0.4167, 0.5417, 0.5, 0.5417, 0.5833, 0.5625, 0.5833, 0.5625, 0.5, 0.5417, 0.5833, 0.5417, 0.6667, 0.5625, 0.6667, 0.5625, 0.5833, 0.5417, 0.6667, 0.5417, 0.75, 0.5625, 0.75, 0.5625, 0.6667, 0.5417, 0.75, 0.5417, 0.8333, 0.5625, 0.8333, 0.5625, 0.75, 0.5417, 0.8333, 0.5417, 0.9167, 0.5625, 0.9167, 0.5625, 0.8333, 0.5417, 0.9167, 0.5417, 1.0, 0.5625, 1.0, 0.5625, 0.9167, 0.5417, 2.22e-16, 0.5417, 0.08333, 0.5625, 0.08333, 0.5625, 2.22e-16, 0.5417, 0.08333, 0.5417, 0.1667, 0.5625, 0.1667, 0.5625, 0.08333, 0.5417, 0.1667, 0.5417, 0.25, 0.5625, 0.25, 0.5625, 0.1667, 0.5417, 0.25, 0.5417, 0.3333, 0.5625, 0.3333, 0.5625, 0.25, 0.5417, 0.3333, 0.5417, 0.4167, 0.5625, 0.4167, 0.5625, 0.3333, 0.5417, 0.4167, 0.5417, 0.5, 0.5625, 0.5, 0.5625, 0.4167, 0.5625, 0.5, 0.5625, 0.5833, 0.5833, 0.5833, 0.5833, 0.5, 0.5625, 0.5833, 0.5625, 0.6667, 0.5833, 0.6667, 0.5833, 0.5833, 0.5625, 0.6667, 0.5625, 0.75, 0.5833, 0.75, 0.5833, 0.6667, 0.5625, 0.75, 0.5625, 0.8333, 0.5833, 0.8333, 0.5833, 0.75, 0.5625, 0.8333, 0.5625, 0.9167, 0.5833, 0.9167, 0.5833, 0.8333, 0.5625, 0.9167, 0.5625, 1.0, 0.5833, 1.0, 0.5833, 0.9167, 0.5625, 2.22e-16, 0.5625, 0.08333, 0.5833, 0.08333, 0.5833, 2.22e-16, 0.5625, 0.08333, 0.5625, 0.1667, 0.5833, 0.1667, 0.5833, 0.08333, 0.5625, 0.1667, 0.5625, 0.25, 0.5833, 0.25, 0.5833, 0.1667, 0.5625, 0.25, 0.5625, 0.3333, 0.5833, 0.3333, 0.5833, 0.25, 0.5625, 0.3333, 0.5625, 0.4167, 0.5833, 0.4167, 0.5833, 0.3333, 0.5625, 0.4167, 0.5625, 0.5, 0.5833, 0.5, 0.5833, 0.4167, 0.5833, 0.5, 0.5833, 0.5833, 0.6042, 0.5833, 0.6042, 0.5, 0.5833, 0.5833, 0.5833, 0.6667, 0.6042, 0.6667, 0.6042, 0.5833, 0.5833, 0.6667, 0.5833, 0.75, 0.6042, 0.75, 0.6042, 0.6667, 0.5833, 0.75, 0.5833, 0.8333, 0.6042, 0.8333, 0.6042, 0.75, 0.5833, 0.8333, 0.5833, 0.9167, 0.6042, 0.9167, 0.6042, 0.8333, 0.5833, 0.9167, 0.5833, 1.0, 0.6042, 1.0, 0.6042, 0.9167, 0.5833, 2.22e-16, 0.5833, 0.08333, 0.6042, 0.08333, 0.6042, 2.22e-16, 0.5833, 0.08333, 0.5833, 0.1667, 0.6042, 0.1667, 0.6042, 0.08333, 0.5833, 0.1667, 0.5833, 0.25, 0.6042, 0.25, 0.6042, 0.1667, 0.5833, 0.25, 0.5833, 0.3333, 0.6042, 0.3333, 0.6042, 0.25, 0.5833, 0.3333, 0.5833, 0.4167, 0.6042, 0.4167, 0.6042, 0.3333, 0.5833, 0.4167, 0.5833, 0.5, 0.6042, 0.5, 0.6042, 0.4167, 0.6042, 0.5, 0.6042, 0.5833, 0.625, 0.5833, 0.625, 0.5, 0.6042, 0.5833, 0.6042, 0.6667, 0.625, 0.6667, 0.625, 0.5833, 0.6042, 0.6667, 0.6042, 0.75, 0.625, 0.75, 0.625, 0.6667, 0.6042, 0.75, 0.6042, 0.8333, 0.625, 0.8333, 0.625, 0.75, 0.6042, 0.8333, 0.6042, 0.9167, 0.625, 0.9167, 0.625, 0.8333, 0.6042, 0.9167, 0.6042, 1.0, 0.625, 1.0, 0.625, 0.9167, 0.6042, 2.22e-16, 0.6042, 0.08333, 0.625, 0.08333, 0.625, 2.22e-16, 0.6042, 0.08333, 0.6042, 0.1667, 0.625, 0.1667, 0.625, 0.08333, 0.6042, 0.1667, 0.6042, 0.25, 0.625, 0.25, 0.625, 0.1667, 0.6042, 0.25, 0.6042, 0.3333, 0.625, 0.3333, 0.625, 0.25, 0.6042, 0.3333, 0.6042, 0.4167, 0.625, 0.4167, 0.625, 0.3333, 0.6042, 0.4167, 0.6042, 0.5, 0.625, 0.5, 0.625, 0.4167, 0.625, 0.5, 0.625, 0.5833, 0.6458, 0.5833, 0.6458, 0.5, 0.625, 0.5833, 0.625, 0.6667, 0.6458, 0.6667, 0.6458, 0.5833, 0.625, 0.6667, 0.625, 0.75, 0.6458, 0.75, 0.6458, 0.6667, 0.625, 0.75, 0.625, 0.8333, 0.6458, 0.8333, 0.6458, 0.75, 0.625, 0.8333, 0.625, 0.9167, 0.6458, 0.9167, 0.6458, 0.8333, 0.625, 0.9167, 0.625, 1.0, 0.6458, 1.0, 0.6458, 0.9167, 0.625, 2.22e-16, 0.625, 0.08333, 0.6458, 0.08333, 0.6458, 2.22e-16, 0.625, 0.08333, 0.625, 0.1667, 0.6458, 0.1667, 0.6458, 0.08333, 0.625, 0.1667, 0.625, 0.25, 0.6458, 0.25, 0.6458, 0.1667, 0.625, 0.25, 0.625, 0.3333, 0.6458, 0.3333, 0.6458, 0.25, 0.625, 0.3333, 0.625, 0.4167, 0.6458, 0.4167, 0.6458, 0.3333, 0.625, 0.4167, 0.625, 0.5, 0.6458, 0.5, 0.6458, 0.4167, 0.6458, 0.5, 0.6458, 0.5833, 0.6667, 0.5833, 0.6667, 0.5, 0.6458, 0.5833, 0.6458, 0.6667, 0.6667, 0.6667, 0.6667, 0.5833, 0.6458, 0.6667, 0.6458, 0.75, 0.6667, 0.75, 0.6667, 0.6667, 0.6458, 0.75, 0.6458, 0.8333, 0.6667, 0.8333, 0.6667, 0.75, 0.6458, 0.8333, 0.6458, 0.9167, 0.6667, 0.9167, 0.6667, 0.8333, 0.6458, 0.9167, 0.6458, 1.0, 0.6667, 1.0, 0.6667, 0.9167, 0.6458, 2.22e-16, 0.6458, 0.08333, 0.6667, 0.08333, 0.6667, 2.22e-16, 0.6458, 0.08333, 0.6458, 0.1667, 0.6667, 0.1667, 0.6667, 0.08333, 0.6458, 0.1667, 0.6458, 0.25, 0.6667, 0.25, 0.6667, 0.1667, 0.6458, 0.25, 0.6458, 0.3333, 0.6667, 0.3333, 0.6667, 0.25, 0.6458, 0.3333, 0.6458, 0.4167, 0.6667, 0.4167, 0.6667, 0.3333, 0.6458, 0.4167, 0.6458, 0.5, 0.6667, 0.5, 0.6667, 0.4167, 0.6667, 0.5, 0.6667, 0.5833, 0.6875, 0.5833, 0.6875, 0.5, 0.6667, 0.5833, 0.6667, 0.6667, 0.6875, 0.6667, 0.6875, 0.5833, 0.6667, 0.6667, 0.6667, 0.75, 0.6875, 0.75, 0.6875, 0.6667, 0.6667, 0.75, 0.6667, 0.8333, 0.6875, 0.8333, 0.6875, 0.75, 0.6667, 0.8333, 0.6667, 0.9167, 0.6875, 0.9167, 0.6875, 0.8333, 0.6667, 0.9167, 0.6667, 1.0, 0.6875, 1.0, 0.6875, 0.9167, 0.6667, 2.22e-16, 0.6667, 0.08333, 0.6875, 0.08333, 0.6875, 2.22e-16, 0.6667, 0.08333, 0.6667, 0.1667, 0.6875, 0.1667, 0.6875, 0.08333, 0.6667, 0.1667, 0.6667, 0.25, 0.6875, 0.25, 0.6875, 0.1667, 0.6667, 0.25, 0.6667, 0.3333, 0.6875, 0.3333, 0.6875, 0.25, 0.6667, 0.3333, 0.6667, 0.4167, 0.6875, 0.4167, 0.6875, 0.3333, 0.6667, 0.4167, 0.6667, 0.5, 0.6875, 0.5, 0.6875, 0.4167, 0.6875, 0.5, 0.6875, 0.5833, 0.7083, 0.5833, 0.7083, 0.5, 0.6875, 0.5833, 0.6875, 0.6667, 0.7083, 0.6667, 0.7083, 0.5833, 0.6875, 0.6667, 0.6875, 0.75, 0.7083, 0.75, 0.7083, 0.6667, 0.6875, 0.75, 0.6875, 0.8333, 0.7083, 0.8333, 0.7083, 0.75, 0.6875, 0.8333, 0.6875, 0.9167, 0.7083, 0.9167, 0.7083, 0.8333, 0.6875, 0.9167, 0.6875, 1.0, 0.7083, 1.0, 0.7083, 0.9167, 0.6875, 2.22e-16, 0.6875, 0.08333, 0.7083, 0.08333, 0.7083, 2.22e-16, 0.6875, 0.08333, 0.6875, 0.1667, 0.7083, 0.1667, 0.7083, 0.08333, 0.6875, 0.1667, 0.6875, 0.25, 0.7083, 0.25, 0.7083, 0.1667, 0.6875, 0.25, 0.6875, 0.3333, 0.7083, 0.3333, 0.7083, 0.25, 0.6875, 0.3333, 0.6875, 0.4167, 0.7083, 0.4167, 0.7083, 0.3333, 0.6875, 0.4167, 0.6875, 0.5, 0.7083, 0.5, 0.7083, 0.4167, 0.7083, 0.5, 0.7083, 0.5833, 0.7292, 0.5833, 0.7292, 0.5, 0.7083, 0.5833, 0.7083, 0.6667, 0.7292, 0.6667, 0.7292, 0.5833, 0.7083, 0.6667, 0.7083, 0.75, 0.7292, 0.75, 0.7292, 0.6667, 0.7083, 0.75, 0.7083, 0.8333, 0.7292, 0.8333, 0.7292, 0.75, 0.7083, 0.8333, 0.7083, 0.9167, 0.7292, 0.9167, 0.7292, 0.8333, 0.7083, 0.9167, 0.7083, 1.0, 0.7292, 1.0, 0.7292, 0.9167, 0.7083, 2.22e-16, 0.7083, 0.08333, 0.7292, 0.08333, 0.7292, 2.22e-16, 0.7083, 0.08333, 0.7083, 0.1667, 0.7292, 0.1667, 0.7292, 0.08333, 0.7083, 0.1667, 0.7083, 0.25, 0.7292, 0.25, 0.7292, 0.1667, 0.7083, 0.25, 0.7083, 0.3333, 0.7292, 0.3333, 0.7292, 0.25, 0.7083, 0.3333, 0.7083, 0.4167, 0.7292, 0.4167, 0.7292, 0.3333, 0.7083, 0.4167, 0.7083, 0.5, 0.7292, 0.5, 0.7292, 0.4167, 0.7292, 0.5, 0.7292, 0.5833, 0.75, 0.5833, 0.75, 0.5, 0.7292, 0.5833, 0.7292, 0.6667, 0.75, 0.6667, 0.75, 0.5833, 0.7292, 0.6667, 0.7292, 0.75, 0.75, 0.75, 0.75, 0.6667, 0.7292, 0.75, 0.7292, 0.8333, 0.75, 0.8333, 0.75, 0.75, 0.7292, 0.8333, 0.7292, 0.9167, 0.75, 0.9167, 0.75, 0.8333, 0.7292, 0.9167, 0.7292, 1.0, 0.75, 1.0, 0.75, 0.9167, 0.7292, 2.22e-16, 0.7292, 0.08333, 0.75, 0.08333, 0.75, 2.22e-16, 0.7292, 0.08333, 0.7292, 0.1667, 0.75, 0.1667, 0.75, 0.08333, 0.7292, 0.1667, 0.7292, 0.25, 0.75, 0.25, 0.75, 0.1667, 0.7292, 0.25, 0.7292, 0.3333, 0.75, 0.3333, 0.75, 0.25, 0.7292, 0.3333, 0.7292, 0.4167, 0.75, 0.4167, 0.75, 0.3333, 0.7292, 0.4167, 0.7292, 0.5, 0.75, 0.5, 0.75, 0.4167, 0.75, 0.5, 0.75, 0.5833, 0.7708, 0.5833, 0.7708, 0.5, 0.75, 0.5833, 0.75, 0.6667, 0.7708, 0.6667, 0.7708, 0.5833, 0.75, 0.6667, 0.75, 0.75, 0.7708, 0.75, 0.7708, 0.6667, 0.75, 0.75, 0.75, 0.8333, 0.7708, 0.8333, 0.7708, 0.75, 0.75, 0.8333, 0.75, 0.9167, 0.7708, 0.9167, 0.7708, 0.8333, 0.75, 0.9167, 0.75, 1.0, 0.7708, 1.0, 0.7708, 0.9167, 0.75, 2.22e-16, 0.75, 0.08333, 0.7708, 0.08333, 0.7708, 2.22e-16, 0.75, 0.08333, 0.75, 0.1667, 0.7708, 0.1667, 0.7708, 0.08333, 0.75, 0.1667, 0.75, 0.25, 0.7708, 0.25, 0.7708, 0.1667, 0.75, 0.25, 0.75, 0.3333, 0.7708, 0.3333, 0.7708, 0.25, 0.75, 0.3333, 0.75, 0.4167, 0.7708, 0.4167, 0.7708, 0.3333, 0.75, 0.4167, 0.75, 0.5, 0.7708, 0.5, 0.7708, 0.4167, 0.7708, 0.5, 0.7708, 0.5833, 0.7917, 0.5833, 0.7917, 0.5, 0.7708, 0.5833, 0.7708, 0.6667, 0.7917, 0.6667, 0.7917, 0.5833, 0.7708, 0.6667, 0.7708, 0.75, 0.7917, 0.75, 0.7917, 0.6667, 0.7708, 0.75, 0.7708, 0.8333, 0.7917, 0.8333, 0.7917, 0.75, 0.7708, 0.8333, 0.7708, 0.9167, 0.7917, 0.9167, 0.7917, 0.8333, 0.7708, 0.9167, 0.7708, 1.0, 0.7917, 1.0, 0.7917, 0.9167, 0.7708, 2.22e-16, 0.7708, 0.08333, 0.7917, 0.08333, 0.7917, 2.22e-16, 0.7708, 0.08333, 0.7708, 0.1667, 0.7917, 0.1667, 0.7917, 0.08333, 0.7708, 0.1667, 0.7708, 0.25, 0.7917, 0.25, 0.7917, 0.1667, 0.7708, 0.25, 0.7708, 0.3333, 0.7917, 0.3333, 0.7917, 0.25, 0.7708, 0.3333, 0.7708, 0.4167, 0.7917, 0.4167, 0.7917, 0.3333, 0.7708, 0.4167, 0.7708, 0.5, 0.7917, 0.5, 0.7917, 0.4167, 0.7917, 0.5, 0.7917, 0.5833, 0.8125, 0.5833, 0.8125, 0.5, 0.7917, 0.5833, 0.7917, 0.6667, 0.8125, 0.6667, 0.8125, 0.5833, 0.7917, 0.6667, 0.7917, 0.75, 0.8125, 0.75, 0.8125, 0.6667, 0.7917, 0.75, 0.7917, 0.8333, 0.8125, 0.8333, 0.8125, 0.75, 0.7917, 0.8333, 0.7917, 0.9167, 0.8125, 0.9167, 0.8125, 0.8333, 0.7917, 0.9167, 0.7917, 1.0, 0.8125, 1.0, 0.8125, 0.9167, 0.7917, 2.22e-16, 0.7917, 0.08333, 0.8125, 0.08333, 0.8125, 2.22e-16, 0.7917, 0.08333, 0.7917, 0.1667, 0.8125, 0.1667, 0.8125, 0.08333, 0.7917, 0.1667, 0.7917, 0.25, 0.8125, 0.25, 0.8125, 0.1667, 0.7917, 0.25, 0.7917, 0.3333, 0.8125, 0.3333, 0.8125, 0.25, 0.7917, 0.3333, 0.7917, 0.4167, 0.8125, 0.4167, 0.8125, 0.3333, 0.7917, 0.4167, 0.7917, 0.5, 0.8125, 0.5, 0.8125, 0.4167, 0.8125, 0.5, 0.8125, 0.5833, 0.8333, 0.5833, 0.8333, 0.5, 0.8125, 0.5833, 0.8125, 0.6667, 0.8333, 0.6667, 0.8333, 0.5833, 0.8125, 0.6667, 0.8125, 0.75, 0.8333, 0.75, 0.8333, 0.6667, 0.8125, 0.75, 0.8125, 0.8333, 0.8333, 0.8333, 0.8333, 0.75, 0.8125, 0.8333, 0.8125, 0.9167, 0.8333, 0.9167, 0.8333, 0.8333, 0.8125, 0.9167, 0.8125, 1.0, 0.8333, 1.0, 0.8333, 0.9167, 0.8125, 2.22e-16, 0.8125, 0.08333, 0.8333, 0.08333, 0.8333, 2.22e-16, 0.8125, 0.08333, 0.8125, 0.1667, 0.8333, 0.1667, 0.8333, 0.08333, 0.8125, 0.1667, 0.8125, 0.25, 0.8333, 0.25, 0.8333, 0.1667, 0.8125, 0.25, 0.8125, 0.3333, 0.8333, 0.3333, 0.8333, 0.25, 0.8125, 0.3333, 0.8125, 0.4167, 0.8333, 0.4167, 0.8333, 0.3333, 0.8125, 0.4167, 0.8125, 0.5, 0.8333, 0.5, 0.8333, 0.4167, 0.8333, 0.5, 0.8333, 0.5833, 0.8542, 0.5833, 0.8542, 0.5, 0.8333, 0.5833, 0.8333, 0.6667, 0.8542, 0.6667, 0.8542, 0.5833, 0.8333, 0.6667, 0.8333, 0.75, 0.8542, 0.75, 0.8542, 0.6667, 0.8333, 0.75, 0.8333, 0.8333, 0.8542, 0.8333, 0.8542, 0.75, 0.8333, 0.8333, 0.8333, 0.9167, 0.8542, 0.9167, 0.8542, 0.8333, 0.8333, 0.9167, 0.8333, 1.0, 0.8542, 1.0, 0.8542, 0.9167, 0.8333, 2.22e-16, 0.8333, 0.08333, 0.8542, 0.08333, 0.8542, 2.22e-16, 0.8333, 0.08333, 0.8333, 0.1667, 0.8542, 0.1667, 0.8542, 0.08333, 0.8333, 0.1667, 0.8333, 0.25, 0.8542, 0.25, 0.8542, 0.1667, 0.8333, 0.25, 0.8333, 0.3333, 0.8542, 0.3333, 0.8542, 0.25, 0.8333, 0.3333, 0.8333, 0.4167, 0.8542, 0.4167, 0.8542, 0.3333, 0.8333, 0.4167, 0.8333, 0.5, 0.8542, 0.5, 0.8542, 0.4167, 0.8542, 0.5, 0.8542, 0.5833, 0.875, 0.5833, 0.875, 0.5, 0.8542, 0.5833, 0.8542, 0.6667, 0.875, 0.6667, 0.875, 0.5833, 0.8542, 0.6667, 0.8542, 0.75, 0.875, 0.75, 0.875, 0.6667, 0.8542, 0.75, 0.8542, 0.8333, 0.875, 0.8333, 0.875, 0.75, 0.8542, 0.8333, 0.8542, 0.9167, 0.875, 0.9167, 0.875, 0.8333, 0.8542, 0.9167, 0.8542, 1.0, 0.875, 1.0, 0.875, 0.9167, 0.8542, 2.22e-16, 0.8542, 0.08333, 0.875, 0.08333, 0.875, 2.22e-16, 0.8542, 0.08333, 0.8542, 0.1667, 0.875, 0.1667, 0.875, 0.08333, 0.8542, 0.1667, 0.8542, 0.25, 0.875, 0.25, 0.875, 0.1667, 0.8542, 0.25, 0.8542, 0.3333, 0.875, 0.3333, 0.875, 0.25, 0.8542, 0.3333, 0.8542, 0.4167, 0.875, 0.4167, 0.875, 0.3333, 0.8542, 0.4167, 0.8542, 0.5, 0.875, 0.5, 0.875, 0.4167, 0.875, 0.5, 0.875, 0.5833, 0.8958, 0.5833, 0.8958, 0.5, 0.875, 0.5833, 0.875, 0.6667, 0.8958, 0.6667, 0.8958, 0.5833, 0.875, 0.6667, 0.875, 0.75, 0.8958, 0.75, 0.8958, 0.6667, 0.875, 0.75, 0.875, 0.8333, 0.8958, 0.8333, 0.8958, 0.75, 0.875, 0.8333, 0.875, 0.9167, 0.8958, 0.9167, 0.8958, 0.8333, 0.875, 0.9167, 0.875, 1.0, 0.8958, 1.0, 0.8958, 0.9167, 0.875, 2.22e-16, 0.875, 0.08333, 0.8958, 0.08333, 0.8958, 2.22e-16, 0.875, 0.08333, 0.875, 0.1667, 0.8958, 0.1667, 0.8958, 0.08333, 0.875, 0.1667, 0.875, 0.25, 0.8958, 0.25, 0.8958, 0.1667, 0.875, 0.25, 0.875, 0.3333, 0.8958, 0.3333, 0.8958, 0.25, 0.875, 0.3333, 0.875, 0.4167, 0.8958, 0.4167, 0.8958, 0.3333, 0.875, 0.4167, 0.875, 0.5, 0.8958, 0.5, 0.8958, 0.4167, 0.8958, 0.5, 0.8958, 0.5833, 0.9167, 0.5833, 0.9167, 0.5, 0.8958, 0.5833, 0.8958, 0.6667, 0.9167, 0.6667, 0.9167, 0.5833, 0.8958, 0.6667, 0.8958, 0.75, 0.9167, 0.75, 0.9167, 0.6667, 0.8958, 0.75, 0.8958, 0.8333, 0.9167, 0.8333, 0.9167, 0.75, 0.8958, 0.8333, 0.8958, 0.9167, 0.9167, 0.9167, 0.9167, 0.8333, 0.8958, 0.9167, 0.8958, 1.0, 0.9167, 1.0, 0.9167, 0.9167, 0.8958, 2.22e-16, 0.8958, 0.08333, 0.9167, 0.08333, 0.9167, 2.22e-16, 0.8958, 0.08333, 0.8958, 0.1667, 0.9167, 0.1667, 0.9167, 0.08333, 0.8958, 0.1667, 0.8958, 0.25, 0.9167, 0.25, 0.9167, 0.1667, 0.8958, 0.25, 0.8958, 0.3333, 0.9167, 0.3333, 0.9167, 0.25, 0.8958, 0.3333, 0.8958, 0.4167, 0.9167, 0.4167, 0.9167, 0.3333, 0.8958, 0.4167, 0.8958, 0.5, 0.9167, 0.5, 0.9167, 0.4167, 0.9167, 0.5, 0.9167, 0.5833, 0.9375, 0.5833, 0.9375, 0.5, 0.9167, 0.5833, 0.9167, 0.6667, 0.9375, 0.6667, 0.9375, 0.5833, 0.9167, 0.6667, 0.9167, 0.75, 0.9375, 0.75, 0.9375, 0.6667, 0.9167, 0.75, 0.9167, 0.8333, 0.9375, 0.8333, 0.9375, 0.75, 0.9167, 0.8333, 0.9167, 0.9167, 0.9375, 0.9167, 0.9375, 0.8333, 0.9167, 0.9167, 0.9167, 1.0, 0.9375, 1.0, 0.9375, 0.9167, 0.9167, 2.22e-16, 0.9167, 0.08333, 0.9375, 0.08333, 0.9375, 2.22e-16, 0.9167, 0.08333, 0.9167, 0.1667, 0.9375, 0.1667, 0.9375, 0.08333, 0.9167, 0.1667, 0.9167, 0.25, 0.9375, 0.25, 0.9375, 0.1667, 0.9167, 0.25, 0.9167, 0.3333, 0.9375, 0.3333, 0.9375, 0.25, 0.9167, 0.3333, 0.9167, 0.4167, 0.9375, 0.4167, 0.9375, 0.3333, 0.9167, 0.4167, 0.9167, 0.5, 0.9375, 0.5, 0.9375, 0.4167, 0.9375, 0.5, 0.9375, 0.5833, 0.9583, 0.5833, 0.9583, 0.5, 0.9375, 0.5833, 0.9375, 0.6667, 0.9583, 0.6667, 0.9583, 0.5833, 0.9375, 0.6667, 0.9375, 0.75, 0.9583, 0.75, 0.9583, 0.6667, 0.9375, 0.75, 0.9375, 0.8333, 0.9583, 0.8333, 0.9583, 0.75, 0.9375, 0.8333, 0.9375, 0.9167, 0.9583, 0.9167, 0.9583, 0.8333, 0.9375, 0.9167, 0.9375, 1.0, 0.9583, 1.0, 0.9583, 0.9167, 0.9375, 2.22e-16, 0.9375, 0.08333, 0.9583, 0.08333, 0.9583, 2.22e-16, 0.9375, 0.08333, 0.9375, 0.1667, 0.9583, 0.1667, 0.9583, 0.08333, 0.9375, 0.1667, 0.9375, 0.25, 0.9583, 0.25, 0.9583, 0.1667, 0.9375, 0.25, 0.9375, 0.3333, 0.9583, 0.3333, 0.9583, 0.25, 0.9375, 0.3333, 0.9375, 0.4167, 0.9583, 0.4167, 0.9583, 0.3333, 0.9375, 0.4167, 0.9375, 0.5, 0.9583, 0.5, 0.9583, 0.4167, 0.9583, 0.5, 0.9583, 0.5833, 0.9792, 0.5833, 0.9792, 0.5, 0.9583, 0.5833, 0.9583, 0.6667, 0.9792, 0.6667, 0.9792, 0.5833, 0.9583, 0.6667, 0.9583, 0.75, 0.9792, 0.75, 0.9792, 0.6667, 0.9583, 0.75, 0.9583, 0.8333, 0.9792, 0.8333, 0.9792, 0.75, 0.9583, 0.8333, 0.9583, 0.9167, 0.9792, 0.9167, 0.9792, 0.8333, 0.9583, 0.9167, 0.9583, 1.0, 0.9792, 1.0, 0.9792, 0.9167, 0.9583, 2.22e-16, 0.9583, 0.08333, 0.9792, 0.08333, 0.9792, 2.22e-16, 0.9583, 0.08333, 0.9583, 0.1667, 0.9792, 0.1667, 0.9792, 0.08333, 0.9583, 0.1667, 0.9583, 0.25, 0.9792, 0.25, 0.9792, 0.1667, 0.9583, 0.25, 0.9583, 0.3333, 0.9792, 0.3333, 0.9792, 0.25, 0.9583, 0.3333, 0.9583, 0.4167, 0.9792, 0.4167, 0.9792, 0.3333, 0.9583, 0.4167, 0.9583, 0.5, 0.9792, 0.5, 0.9792, 0.4167, 0.9792, 0.5, 0.9792, 0.5833, 1.0, 0.5833, 1.0, 0.5, 0.9792, 0.5833, 0.9792, 0.6667, 1.0, 0.6667, 1.0, 0.5833, 0.9792, 0.6667, 0.9792, 0.75, 1.0, 0.75, 1.0, 0.6667, 0.9792, 0.75, 0.9792, 0.8333, 1.0, 0.8333, 1.0, 0.75, 0.9792, 0.8333, 0.9792, 0.9167, 1.0, 0.9167, 1.0, 0.8333, 0.9792, 0.9167, 0.9792, 1.0, 1.0, 1.0, 1.0, 0.9167, 0.9792, 2.22e-16, 0.9792, 0.08333, 1.0, 0.08333, 1.0, 2.22e-16, 0.9792, 0.08333, 0.9792, 0.1667, 1.0, 0.1667, 1.0, 0.08333, 0.9792, 0.1667, 0.9792, 0.25, 1.0, 0.25, 1.0, 0.1667, 0.9792, 0.25, 0.9792, 0.3333, 1.0, 0.3333, 1.0, 0.25, 0.9792, 0.3333, 0.9792, 0.4167, 1.0, 0.4167, 1.0, 0.3333, 0.9792, 0.4167, 0.9792, 0.5, 1.0, 0.5, 1.0, 0.4167, 8.882e-16, 0.5, 8.882e-16, 0.5833, 0.02083, 0.5833, 0.02083, 0.5, 8.882e-16, 0.5833, 8.882e-16, 0.6667, 0.02083, 0.6667, 0.02083, 0.5833, 8.882e-16, 0.6667, 8.882e-16, 0.75, 0.02083, 0.75, 0.02083, 0.6667, 8.882e-16, 0.75, 8.882e-16, 0.8333, 0.02083, 0.8333, 0.02083, 0.75, 8.882e-16, 0.8333, 8.882e-16, 0.9167, 0.02083, 0.9167, 0.02083, 0.8333, 8.882e-16, 0.9167, 8.882e-16, 1.0, 0.02083, 1.0, 0.02083, 0.9167, 8.882e-16, 2.22e-16, 8.882e-16, 0.08333, 0.02083, 0.08333, 0.02083, 2.22e-16, 8.882e-16, 0.08333, 8.882e-16, 0.1667, 0.02083, 0.1667, 0.02083, 0.08333, 8.882e-16, 0.1667, 8.882e-16, 0.25, 0.02083, 0.25, 0.02083, 0.1667, 8.882e-16, 0.25, 8.882e-16, 0.3333, 0.02083, 0.3333, 0.02083, 0.25, 8.882e-16, 0.3333, 8.882e-16, 0.4167, 0.02083, 0.4167, 0.02083, 0.3333, 8.882e-16, 0.4167, 8.882e-16, 0.5, 0.02083, 0.5, 0.02083, 0.4167, 0.02083, 0.5, 0.02083, 0.5833, 0.04167, 0.5833, 0.04167, 0.5, 0.02083, 0.5833, 0.02083, 0.6667, 0.04167, 0.6667, 0.04167, 0.5833, 0.02083, 0.6667, 0.02083, 0.75, 0.04167, 0.75, 0.04167, 0.6667, 0.02083, 0.75, 0.02083, 0.8333, 0.04167, 0.8333, 0.04167, 0.75, 0.02083, 0.8333, 0.02083, 0.9167, 0.04167, 0.9167, 0.04167, 0.8333, 0.02083, 0.9167, 0.02083, 1.0, 0.04167, 1.0, 0.04167, 0.9167, 0.02083, 2.22e-16, 0.02083, 0.08333, 0.04167, 0.08333, 0.04167, 2.22e-16, 0.02083, 0.08333, 0.02083, 0.1667, 0.04167, 0.1667, 0.04167, 0.08333, 0.02083, 0.1667, 0.02083, 0.25, 0.04167, 0.25, 0.04167, 0.1667, 0.02083, 0.25, 0.02083, 0.3333, 0.04167, 0.3333, 0.04167, 0.25, 0.02083, 0.3333, 0.02083, 0.4167, 0.04167, 0.4167, 0.04167, 0.3333, 0.02083, 0.4167, 0.02083, 0.5, 0.04167, 0.5, 0.04167, 0.4167, 0.04167, 0.5, 0.04167, 0.5833, 0.0625, 0.5833, 0.0625, 0.5, 0.04167, 0.5833, 0.04167, 0.6667, 0.0625, 0.6667, 0.0625, 0.5833, 0.04167, 0.6667, 0.04167, 0.75, 0.0625, 0.75, 0.0625, 0.6667, 0.04167, 0.75, 0.04167, 0.8333, 0.0625, 0.8333, 0.0625, 0.75, 0.04167, 0.8333, 0.04167, 0.9167, 0.0625, 0.9167, 0.0625, 0.8333, 0.04167, 0.9167, 0.04167, 1.0, 0.0625, 1.0, 0.0625, 0.9167, 0.04167, 2.22e-16, 0.04167, 0.08333, 0.0625, 0.08333, 0.0625, 2.22e-16, 0.04167, 0.08333, 0.04167, 0.1667, 0.0625, 0.1667, 0.0625, 0.08333, 0.04167, 0.1667, 0.04167, 0.25, 0.0625, 0.25, 0.0625, 0.1667, 0.04167, 0.25, 0.04167, 0.3333, 0.0625, 0.3333, 0.0625, 0.25, 0.04167, 0.3333, 0.04167, 0.4167, 0.0625, 0.4167, 0.0625, 0.3333, 0.04167, 0.4167, 0.04167, 0.5, 0.0625, 0.5, 0.0625, 0.4167, 0.0625, 0.5, 0.0625, 0.5833, 0.08333, 0.5833, 0.08333, 0.5, 0.0625, 0.5833, 0.0625, 0.6667, 0.08333, 0.6667, 0.08333, 0.5833, 0.0625, 0.6667, 0.0625, 0.75, 0.08333, 0.75, 0.08333, 0.6667, 0.0625, 0.75, 0.0625, 0.8333, 0.08333, 0.8333, 0.08333, 0.75, 0.0625, 0.8333, 0.0625, 0.9167, 0.08333, 0.9167, 0.08333, 0.8333, 0.0625, 0.9167, 0.0625, 1.0, 0.08333, 1.0, 0.08333, 0.9167, 0.0625, 2.22e-16, 0.0625, 0.08333, 0.08333, 0.08333, 0.08333, 2.22e-16, 0.0625, 0.08333, 0.0625, 0.1667, 0.08333, 0.1667, 0.08333, 0.08333, 0.0625, 0.1667, 0.0625, 0.25, 0.08333, 0.25, 0.08333, 0.1667, 0.0625, 0.25, 0.0625, 0.3333, 0.08333, 0.3333, 0.08333, 0.25, 0.0625, 0.3333, 0.0625, 0.4167, 0.08333, 0.4167, 0.08333, 0.3333, 0.0625, 0.4167, 0.0625, 0.5, 0.08333, 0.5, 0.08333, 0.4167, 0.08333, 0.5, 0.08333, 0.5833, 0.1042, 0.5833, 0.1042, 0.5, 0.08333, 0.5833, 0.08333, 0.6667, 0.1042, 0.6667, 0.1042, 0.5833, 0.08333, 0.6667, 0.08333, 0.75, 0.1042, 0.75, 0.1042, 0.6667, 0.08333, 0.75, 0.08333, 0.8333, 0.1042, 0.8333, 0.1042, 0.75, 0.08333, 0.8333, 0.08333, 0.9167, 0.1042, 0.9167, 0.1042, 0.8333, 0.08333, 0.9167, 0.08333, 1.0, 0.1042, 1.0, 0.1042, 0.9167, 0.08333, 2.22e-16, 0.08333, 0.08333, 0.1042, 0.08333, 0.1042, 2.22e-16, 0.08333, 0.08333, 0.08333, 0.1667, 0.1042, 0.1667, 0.1042, 0.08333, 0.08333, 0.1667, 0.08333, 0.25, 0.1042, 0.25, 0.1042, 0.1667, 0.08333, 0.25, 0.08333, 0.3333, 0.1042, 0.3333, 0.1042, 0.25, 0.08333, 0.3333, 0.08333, 0.4167, 0.1042, 0.4167, 0.1042, 0.3333, 0.08333, 0.4167, 0.08333, 0.5, 0.1042, 0.5, 0.1042, 0.4167, 0.1042, 0.5, 0.1042, 0.5833, 0.125, 0.5833, 0.125, 0.5, 0.1042, 0.5833, 0.1042, 0.6667, 0.125, 0.6667, 0.125, 0.5833, 0.1042, 0.6667, 0.1042, 0.75, 0.125, 0.75, 0.125, 0.6667, 0.1042, 0.75, 0.1042, 0.8333, 0.125, 0.8333, 0.125, 0.75, 0.1042, 0.8333, 0.1042, 0.9167, 0.125, 0.9167, 0.125, 0.8333, 0.1042, 0.9167, 0.1042, 1.0, 0.125, 1.0, 0.125, 0.9167, 0.1042, 2.22e-16, 0.1042, 0.08333, 0.125, 0.08333, 0.125, 2.22e-16, 0.1042, 0.08333, 0.1042, 0.1667, 0.125, 0.1667, 0.125, 0.08333, 0.1042, 0.1667, 0.1042, 0.25, 0.125, 0.25, 0.125, 0.1667, 0.1042, 0.25, 0.1042, 0.3333, 0.125, 0.3333, 0.125, 0.25, 0.1042, 0.3333, 0.1042, 0.4167, 0.125, 0.4167, 0.125, 0.3333, 0.1042, 0.4167, 0.1042, 0.5, 0.125, 0.5, 0.125, 0.4167, 0.125, 0.5, 0.125, 0.5833, 0.1458, 0.5833, 0.1458, 0.5, 0.125, 0.5833, 0.125, 0.6667, 0.1458, 0.6667, 0.1458, 0.5833, 0.125, 0.6667, 0.125, 0.75, 0.1458, 0.75, 0.1458, 0.6667, 0.125, 0.75, 0.125, 0.8333, 0.1458, 0.8333, 0.1458, 0.75, 0.125, 0.8333, 0.125, 0.9167, 0.1458, 0.9167, 0.1458, 0.8333, 0.125, 0.9167, 0.125, 1.0, 0.1458, 1.0, 0.1458, 0.9167, 0.125, 2.22e-16, 0.125, 0.08333, 0.1458, 0.08333, 0.1458, 2.22e-16, 0.125, 0.08333, 0.125, 0.1667, 0.1458, 0.1667, 0.1458, 0.08333, 0.125, 0.1667, 0.125, 0.25, 0.1458, 0.25, 0.1458, 0.1667, 0.125, 0.25, 0.125, 0.3333, 0.1458, 0.3333, 0.1458, 0.25, 0.125, 0.3333, 0.125, 0.4167, 0.1458, 0.4167, 0.1458, 0.3333, 0.125, 0.4167, 0.125, 0.5, 0.1458, 0.5, 0.1458, 0.4167, 0.1458, 0.5, 0.1458, 0.5833, 0.1667, 0.5833, 0.1667, 0.5, 0.1458, 0.5833, 0.1458, 0.6667, 0.1667, 0.6667, 0.1667, 0.5833, 0.1458, 0.6667, 0.1458, 0.75, 0.1667, 0.75, 0.1667, 0.6667, 0.1458, 0.75, 0.1458, 0.8333, 0.1667, 0.8333, 0.1667, 0.75, 0.1458, 0.8333, 0.1458, 0.9167, 0.1667, 0.9167, 0.1667, 0.8333, 0.1458, 0.9167, 0.1458, 1.0, 0.1667, 1.0, 0.1667, 0.9167, 0.1458, 2.22e-16, 0.1458, 0.08333, 0.1667, 0.08333, 0.1667, 2.22e-16, 0.1458, 0.08333, 0.1458, 0.1667, 0.1667, 0.1667, 0.1667, 0.08333, 0.1458, 0.1667, 0.1458, 0.25, 0.1667, 0.25, 0.1667, 0.1667, 0.1458, 0.25, 0.1458, 0.3333, 0.1667, 0.3333, 0.1667, 0.25, 0.1458, 0.3333, 0.1458, 0.4167, 0.1667, 0.4167, 0.1667, 0.3333, 0.1458, 0.4167, 0.1458, 0.5, 0.1667, 0.5, 0.1667, 0.4167, 0.1667, 0.5, 0.1667, 0.5833, 0.1875, 0.5833, 0.1875, 0.5, 0.1667, 0.5833, 0.1667, 0.6667, 0.1875, 0.6667, 0.1875, 0.5833, 0.1667, 0.6667, 0.1667, 0.75, 0.1875, 0.75, 0.1875, 0.6667, 0.1667, 0.75, 0.1667, 0.8333, 0.1875, 0.8333, 0.1875, 0.75, 0.1667, 0.8333, 0.1667, 0.9167, 0.1875, 0.9167, 0.1875, 0.8333, 0.1667, 0.9167, 0.1667, 1.0, 0.1875, 1.0, 0.1875, 0.9167, 0.1667, 2.22e-16, 0.1667, 0.08333, 0.1875, 0.08333, 0.1875, 2.22e-16, 0.1667, 0.08333, 0.1667, 0.1667, 0.1875, 0.1667, 0.1875, 0.08333, 0.1667, 0.1667, 0.1667, 0.25, 0.1875, 0.25, 0.1875, 0.1667, 0.1667, 0.25, 0.1667, 0.3333, 0.1875, 0.3333, 0.1875, 0.25, 0.1667, 0.3333, 0.1667, 0.4167, 0.1875, 0.4167, 0.1875, 0.3333, 0.1667, 0.4167, 0.1667, 0.5, 0.1875, 0.5, 0.1875, 0.4167, 0.1875, 0.5, 0.1875, 0.5833, 0.2083, 0.5833, 0.2083, 0.5, 0.1875, 0.5833, 0.1875, 0.6667, 0.2083, 0.6667, 0.2083, 0.5833, 0.1875, 0.6667, 0.1875, 0.75, 0.2083, 0.75, 0.2083, 0.6667, 0.1875, 0.75, 0.1875, 0.8333, 0.2083, 0.8333, 0.2083, 0.75, 0.1875, 0.8333, 0.1875, 0.9167, 0.2083, 0.9167, 0.2083, 0.8333, 0.1875, 0.9167, 0.1875, 1.0, 0.2083, 1.0, 0.2083, 0.9167, 0.1875, 2.22e-16, 0.1875, 0.08333, 0.2083, 0.08333, 0.2083, 2.22e-16, 0.1875, 0.08333, 0.1875, 0.1667, 0.2083, 0.1667, 0.2083, 0.08333, 0.1875, 0.1667, 0.1875, 0.25, 0.2083, 0.25, 0.2083, 0.1667, 0.1875, 0.25, 0.1875, 0.3333, 0.2083, 0.3333, 0.2083, 0.25, 0.1875, 0.3333, 0.1875, 0.4167, 0.2083, 0.4167, 0.2083, 0.3333, 0.1875, 0.4167, 0.1875, 0.5, 0.2083, 0.5, 0.2083, 0.4167, 0.2083, 0.5, 0.2083, 0.5833, 0.2292, 0.5833, 0.2292, 0.5, 0.2083, 0.5833, 0.2083, 0.6667, 0.2292, 0.6667, 0.2292, 0.5833, 0.2083, 0.6667, 0.2083, 0.75, 0.2292, 0.75, 0.2292, 0.6667, 0.2083, 0.75, 0.2083, 0.8333, 0.2292, 0.8333, 0.2292, 0.75, 0.2083, 0.8333, 0.2083, 0.9167, 0.2292, 0.9167, 0.2292, 0.8333, 0.2083, 0.9167, 0.2083, 1.0, 0.2292, 1.0, 0.2292, 0.9167, 0.2083, 2.22e-16, 0.2083, 0.08333, 0.2292, 0.08333, 0.2292, 2.22e-16, 0.2083, 0.08333, 0.2083, 0.1667, 0.2292, 0.1667, 0.2292, 0.08333, 0.2083, 0.1667, 0.2083, 0.25, 0.2292, 0.25, 0.2292, 0.1667, 0.2083, 0.25, 0.2083, 0.3333, 0.2292, 0.3333, 0.2292, 0.25, 0.2083, 0.3333, 0.2083, 0.4167, 0.2292, 0.4167, 0.2292, 0.3333, 0.2083, 0.4167, 0.2083, 0.5, 0.2292, 0.5, 0.2292, 0.4167, 0.2292, 0.5, 0.2292, 0.5833, 0.25, 0.5833, 0.25, 0.5, 0.2292, 0.5833, 0.2292, 0.6667, 0.25, 0.6667, 0.25, 0.5833, 0.2292, 0.6667, 0.2292, 0.75, 0.25, 0.75, 0.25, 0.6667, 0.2292, 0.75, 0.2292, 0.8333, 0.25, 0.8333, 0.25, 0.75, 0.2292, 0.8333, 0.2292, 0.9167, 0.25, 0.9167, 0.25, 0.8333, 0.2292, 0.9167, 0.2292, 1.0, 0.25, 1.0, 0.25, 0.9167, 0.2292, 2.22e-16, 0.2292, 0.08333, 0.25, 0.08333, 0.25, 2.22e-16, 0.2292, 0.08333, 0.2292, 0.1667, 0.25, 0.1667, 0.25, 0.08333, 0.2292, 0.1667, 0.2292, 0.25, 0.25, 0.25, 0.25, 0.1667, 0.2292, 0.25, 0.2292, 0.3333, 0.25, 0.3333, 0.25, 0.25, 0.2292, 0.3333, 0.2292, 0.4167, 0.25, 0.4167, 0.25, 0.3333, 0.2292, 0.4167, 0.2292, 0.5, 0.25, 0.5, 0.25, 0.4167, 0.25, 0.5, 0.25, 0.5833, 0.2708, 0.5833, 0.2708, 0.5, 0.25, 0.5833, 0.25, 0.6667, 0.2708, 0.6667, 0.2708, 0.5833, 0.25, 0.6667, 0.25, 0.75, 0.2708, 0.75, 0.2708, 0.6667, 0.25, 0.75, 0.25, 0.8333, 0.2708, 0.8333, 0.2708, 0.75, 0.25, 0.8333, 0.25, 0.9167, 0.2708, 0.9167, 0.2708, 0.8333, 0.25, 0.9167, 0.25, 1.0, 0.2708, 1.0, 0.2708, 0.9167, 0.25, 2.22e-16, 0.25, 0.08333, 0.2708, 0.08333, 0.2708, 2.22e-16, 0.25, 0.08333, 0.25, 0.1667, 0.2708, 0.1667, 0.2708, 0.08333, 0.25, 0.1667, 0.25, 0.25, 0.2708, 0.25, 0.2708, 0.1667, 0.25, 0.25, 0.25, 0.3333, 0.2708, 0.3333, 0.2708, 0.25, 0.25, 0.3333, 0.25, 0.4167, 0.2708, 0.4167, 0.2708, 0.3333, 0.25, 0.4167, 0.25, 0.5, 0.2708, 0.5, 0.2708, 0.4167, 0.2708, 0.5, 0.2708, 0.5833, 0.2917, 0.5833, 0.2917, 0.5, 0.2708, 0.5833, 0.2708, 0.6667, 0.2917, 0.6667, 0.2917, 0.5833, 0.2708, 0.6667, 0.2708, 0.75, 0.2917, 0.75, 0.2917, 0.6667, 0.2708, 0.75, 0.2708, 0.8333, 0.2917, 0.8333, 0.2917, 0.75, 0.2708, 0.8333, 0.2708, 0.9167, 0.2917, 0.9167, 0.2917, 0.8333, 0.2708, 0.9167, 0.2708, 1.0, 0.2917, 1.0, 0.2917, 0.9167, 0.2708, 2.22e-16, 0.2708, 0.08333, 0.2917, 0.08333, 0.2917, 2.22e-16, 0.2708, 0.08333, 0.2708, 0.1667, 0.2917, 0.1667, 0.2917, 0.08333, 0.2708, 0.1667, 0.2708, 0.25, 0.2917, 0.25, 0.2917, 0.1667, 0.2708, 0.25, 0.2708, 0.3333, 0.2917, 0.3333, 0.2917, 0.25, 0.2708, 0.3333, 0.2708, 0.4167, 0.2917, 0.4167, 0.2917, 0.3333, 0.2708, 0.4167, 0.2708, 0.5, 0.2917, 0.5, 0.2917, 0.4167, 0.2917, 0.5, 0.2917, 0.5833, 0.3125, 0.5833, 0.3125, 0.5, 0.2917, 0.5833, 0.2917, 0.6667, 0.3125, 0.6667, 0.3125, 0.5833, 0.2917, 0.6667, 0.2917, 0.75, 0.3125, 0.75, 0.3125, 0.6667, 0.2917, 0.75, 0.2917, 0.8333, 0.3125, 0.8333, 0.3125, 0.75, 0.2917, 0.8333, 0.2917, 0.9167, 0.3125, 0.9167, 0.3125, 0.8333, 0.2917, 0.9167, 0.2917, 1.0, 0.3125, 1.0, 0.3125, 0.9167, 0.2917, 2.22e-16, 0.2917, 0.08333, 0.3125, 0.08333, 0.3125, 2.22e-16, 0.2917, 0.08333, 0.2917, 0.1667, 0.3125, 0.1667, 0.3125, 0.08333, 0.2917, 0.1667, 0.2917, 0.25, 0.3125, 0.25, 0.3125, 0.1667, 0.2917, 0.25, 0.2917, 0.3333, 0.3125, 0.3333, 0.3125, 0.25, 0.2917, 0.3333, 0.2917, 0.4167, 0.3125, 0.4167, 0.3125, 0.3333, 0.2917, 0.4167, 0.2917, 0.5, 0.3125, 0.5, 0.3125, 0.4167, 0.3125, 0.5, 0.3125, 0.5833, 0.3333, 0.5833, 0.3333, 0.5, 0.3125, 0.5833, 0.3125, 0.6667, 0.3333, 0.6667, 0.3333, 0.5833, 0.3125, 0.6667, 0.3125, 0.75, 0.3333, 0.75, 0.3333, 0.6667, 0.3125, 0.75, 0.3125, 0.8333, 0.3333, 0.8333, 0.3333, 0.75, 0.3125, 0.8333, 0.3125, 0.9167, 0.3333, 0.9167, 0.3333, 0.8333, 0.3125, 0.9167, 0.3125, 1.0, 0.3333, 1.0, 0.3333, 0.9167, 0.3125, 2.22e-16, 0.3125, 0.08333, 0.3333, 0.08333, 0.3333, 2.22e-16, 0.3125, 0.08333, 0.3125, 0.1667, 0.3333, 0.1667, 0.3333, 0.08333, 0.3125, 0.1667, 0.3125, 0.25, 0.3333, 0.25, 0.3333, 0.1667, 0.3125, 0.25, 0.3125, 0.3333, 0.3333, 0.3333, 0.3333, 0.25, 0.3125, 0.3333, 0.3125, 0.4167, 0.3333, 0.4167, 0.3333, 0.3333, 0.3125, 0.4167, 0.3125, 0.5, 0.3333, 0.5, 0.3333, 0.4167, 0.3333, 0.5, 0.3333, 0.5833, 0.3542, 0.5833, 0.3542, 0.5, 0.3333, 0.5833, 0.3333, 0.6667, 0.3542, 0.6667, 0.3542, 0.5833, 0.3333, 0.6667, 0.3333, 0.75, 0.3542, 0.75, 0.3542, 0.6667, 0.3333, 0.75, 0.3333, 0.8333, 0.3542, 0.8333, 0.3542, 0.75, 0.3333, 0.8333, 0.3333, 0.9167, 0.3542, 0.9167, 0.3542, 0.8333, 0.3333, 0.9167, 0.3333, 1.0, 0.3542, 1.0, 0.3542, 0.9167, 0.3333, 2.22e-16, 0.3333, 0.08333, 0.3542, 0.08333, 0.3542, 2.22e-16, 0.3333, 0.08333, 0.3333, 0.1667, 0.3542, 0.1667, 0.3542, 0.08333, 0.3333, 0.1667, 0.3333, 0.25, 0.3542, 0.25, 0.3542, 0.1667, 0.3333, 0.25, 0.3333, 0.3333, 0.3542, 0.3333, 0.3542, 0.25, 0.3333, 0.3333, 0.3333, 0.4167, 0.3542, 0.4167, 0.3542, 0.3333, 0.3333, 0.4167, 0.3333, 0.5, 0.3542, 0.5, 0.3542, 0.4167, 0.3542, 0.5, 0.3542, 0.5833, 0.375, 0.5833, 0.375, 0.5, 0.3542, 0.5833, 0.3542, 0.6667, 0.375, 0.6667, 0.375, 0.5833, 0.3542, 0.6667, 0.3542, 0.75, 0.375, 0.75, 0.375, 0.6667, 0.3542, 0.75, 0.3542, 0.8333, 0.375, 0.8333, 0.375, 0.75, 0.3542, 0.8333, 0.3542, 0.9167, 0.375, 0.9167, 0.375, 0.8333, 0.3542, 0.9167, 0.3542, 1.0, 0.375, 1.0, 0.375, 0.9167, 0.3542, 2.22e-16, 0.3542, 0.08333, 0.375, 0.08333, 0.375, 2.22e-16, 0.3542, 0.08333, 0.3542, 0.1667, 0.375, 0.1667, 0.375, 0.08333, 0.3542, 0.1667, 0.3542, 0.25, 0.375, 0.25, 0.375, 0.1667, 0.3542, 0.25, 0.3542, 0.3333, 0.375, 0.3333, 0.375, 0.25, 0.3542, 0.3333, 0.3542, 0.4167, 0.375, 0.4167, 0.375, 0.3333, 0.3542, 0.4167, 0.3542, 0.5, 0.375, 0.5, 0.375, 0.4167, 0.375, 0.5, 0.375, 0.5833, 0.3958, 0.5833, 0.3958, 0.5, 0.375, 0.5833, 0.375, 0.6667, 0.3958, 0.6667, 0.3958, 0.5833, 0.375, 0.6667, 0.375, 0.75, 0.3958, 0.75, 0.3958, 0.6667, 0.375, 0.75, 0.375, 0.8333, 0.3958, 0.8333, 0.3958, 0.75, 0.375, 0.8333, 0.375, 0.9167, 0.3958, 0.9167, 0.3958, 0.8333, 0.375, 0.9167, 0.375, 1.0, 0.3958, 1.0, 0.3958, 0.9167, 0.375, 2.22e-16, 0.375, 0.08333, 0.3958, 0.08333, 0.3958, 2.22e-16, 0.375, 0.08333, 0.375, 0.1667, 0.3958, 0.1667, 0.3958, 0.08333, 0.375, 0.1667, 0.375, 0.25, 0.3958, 0.25, 0.3958, 0.1667, 0.375, 0.25, 0.375, 0.3333, 0.3958, 0.3333, 0.3958, 0.25, 0.375, 0.3333, 0.375, 0.4167, 0.3958, 0.4167, 0.3958, 0.3333, 0.375, 0.4167, 0.375, 0.5, 0.3958, 0.5, 0.3958, 0.4167, 0.3958, 0.5, 0.3958, 0.5833, 0.4167, 0.5833, 0.4167, 0.5, 0.3958, 0.5833, 0.3958, 0.6667, 0.4167, 0.6667, 0.4167, 0.5833, 0.3958, 0.6667, 0.3958, 0.75, 0.4167, 0.75, 0.4167, 0.6667, 0.3958, 0.75, 0.3958, 0.8333, 0.4167, 0.8333, 0.4167, 0.75, 0.3958, 0.8333, 0.3958, 0.9167, 0.4167, 0.9167, 0.4167, 0.8333, 0.3958, 0.9167, 0.3958, 1.0, 0.4167, 1.0, 0.4167, 0.9167, 0.3958, 2.22e-16, 0.3958, 0.08333, 0.4167, 0.08333, 0.4167, 2.22e-16, 0.3958, 0.08333, 0.3958, 0.1667, 0.4167, 0.1667, 0.4167, 0.08333, 0.3958, 0.1667, 0.3958, 0.25, 0.4167, 0.25, 0.4167, 0.1667, 0.3958, 0.25, 0.3958, 0.3333, 0.4167, 0.3333, 0.4167, 0.25, 0.3958, 0.3333, 0.3958, 0.4167, 0.4167, 0.4167, 0.4167, 0.3333, 0.3958, 0.4167, 0.3958, 0.5, 0.4167, 0.5, 0.4167, 0.4167, 0.4167, 0.5, 0.4167, 0.5833, 0.4375, 0.5833, 0.4375, 0.5, 0.4167, 0.5833, 0.4167, 0.6667, 0.4375, 0.6667, 0.4375, 0.5833, 0.4167, 0.6667, 0.4167, 0.75, 0.4375, 0.75, 0.4375, 0.6667, 0.4167, 0.75, 0.4167, 0.8333, 0.4375, 0.8333, 0.4375, 0.75, 0.4167, 0.8333, 0.4167, 0.9167, 0.4375, 0.9167, 0.4375, 0.8333, 0.4167, 0.9167, 0.4167, 1.0, 0.4375, 1.0, 0.4375, 0.9167, 0.4167, 2.22e-16, 0.4167, 0.08333, 0.4375, 0.08333, 0.4375, 2.22e-16, 0.4167, 0.08333, 0.4167, 0.1667, 0.4375, 0.1667, 0.4375, 0.08333, 0.4167, 0.1667, 0.4167, 0.25, 0.4375, 0.25, 0.4375, 0.1667, 0.4167, 0.25, 0.4167, 0.3333, 0.4375, 0.3333, 0.4375, 0.25, 0.4167, 0.3333, 0.4167, 0.4167, 0.4375, 0.4167, 0.4375, 0.3333, 0.4167, 0.4167, 0.4167, 0.5, 0.4375, 0.5, 0.4375, 0.4167, 0.4375, 0.5, 0.4375, 0.5833, 0.4583, 0.5833, 0.4583, 0.5, 0.4375, 0.5833, 0.4375, 0.6667, 0.4583, 0.6667, 0.4583, 0.5833, 0.4375, 0.6667, 0.4375, 0.75, 0.4583, 0.75, 0.4583, 0.6667, 0.4375, 0.75, 0.4375, 0.8333, 0.4583, 0.8333, 0.4583, 0.75, 0.4375, 0.8333, 0.4375, 0.9167, 0.4583, 0.9167, 0.4583, 0.8333, 0.4375, 0.9167, 0.4375, 1.0, 0.4583, 1.0, 0.4583, 0.9167, 0.4375, 2.22e-16, 0.4375, 0.08333, 0.4583, 0.08333, 0.4583, 2.22e-16, 0.4375, 0.08333, 0.4375, 0.1667, 0.4583, 0.1667, 0.4583, 0.08333, 0.4375, 0.1667, 0.4375, 0.25, 0.4583, 0.25, 0.4583, 0.1667, 0.4375, 0.25, 0.4375, 0.3333, 0.4583, 0.3333, 0.4583, 0.25, 0.4375, 0.3333, 0.4375, 0.4167, 0.4583, 0.4167, 0.4583, 0.3333, 0.4375, 0.4167, 0.4375, 0.5, 0.4583, 0.5, 0.4583, 0.4167, 0.4583, 0.5, 0.4583, 0.5833, 0.4792, 0.5833, 0.4792, 0.5, 0.4583, 0.5833, 0.4583, 0.6667, 0.4792, 0.6667, 0.4792, 0.5833, 0.4583, 0.6667, 0.4583, 0.75, 0.4792, 0.75, 0.4792, 0.6667, 0.4583, 0.75, 0.4583, 0.8333, 0.4792, 0.8333, 0.4792, 0.75, 0.4583, 0.8333, 0.4583, 0.9167, 0.4792, 0.9167, 0.4792, 0.8333, 0.4583, 0.9167, 0.4583, 1.0, 0.4792, 1.0, 0.4792, 0.9167, 0.4583, 2.22e-16, 0.4583, 0.08333, 0.4792, 0.08333, 0.4792, 2.22e-16, 0.4583, 0.08333, 0.4583, 0.1667, 0.4792, 0.1667, 0.4792, 0.08333, 0.4583, 0.1667, 0.4583, 0.25, 0.4792, 0.25, 0.4792, 0.1667, 0.4583, 0.25, 0.4583, 0.3333, 0.4792, 0.3333, 0.4792, 0.25, 0.4583, 0.3333, 0.4583, 0.4167, 0.4792, 0.4167, 0.4792, 0.3333, 0.4583, 0.4167, 0.4583, 0.5, 0.4792, 0.5, 0.4792, 0.4167, 0.4792, 0.5, 0.4792, 0.5833, 0.5, 0.5833, 0.5, 0.5, 0.4792, 0.5833, 0.4792, 0.6667, 0.5, 0.6667, 0.5, 0.5833, 0.4792, 0.6667, 0.4792, 0.75, 0.5, 0.75, 0.5, 0.6667, 0.4792, 0.75, 0.4792, 0.8333, 0.5, 0.8333, 0.5, 0.75, 0.4792, 0.8333, 0.4792, 0.9167, 0.5, 0.9167, 0.5, 0.8333, 0.4792, 0.9167, 0.4792, 1.0, 0.5, 1.0, 0.5, 0.9167, 0.4792, 2.22e-16, 0.4792, 0.08333, 0.5, 0.08333, 0.5, 2.22e-16, 0.4792, 0.08333, 0.4792, 0.1667, 0.5, 0.1667, 0.5, 0.08333, 0.4792, 0.1667, 0.4792, 0.25, 0.5, 0.25, 0.5, 0.1667, 0.4792, 0.25, 0.4792, 0.3333, 0.5, 0.3333, 0.5, 0.25, 0.4792, 0.3333, 0.4792, 0.4167, 0.5, 0.4167, 0.5, 0.3333, 0.4792, 0.4167, 0.4792, 0.5, 0.5, 0.5, 0.5, 0.4167])
me_cube_002.use_remesh_fix_poles = True
me_cube_002.use_remesh_preserve_attributes = False
me_cube_002.use_mirror_vertex_groups = False
me_cube_002.update()

# ---- objects
ob_cube_002 = bpy.data.objects.new('Cube.002', me_cube_002)

# ---- transforms, parenting, visibility, modifiers, constraints
ob_cube_002.location = (0.0, 0.0, 0.0)
ob_cube_002.rotation_euler = (1.571, -0.0, 0.0)
ob_cube_002.lineart.crease_threshold = 0.0

# ---- collection membership
col_collection.objects.link(ob_cube_002)

# ---- scene / render settings (as saved in the file)
scene.frame_start = 1; scene.frame_end = 250; scene.frame_set(1)
scene.render.engine = 'BLENDER_EEVEE_NEXT'
scene.cycles.use_denoising = False
scene.cycles.samples = 128
scene.cycles.sampling_pattern = 'TABULATED_SOBOL'
scene.cycles.use_adaptive_sampling = False
scene.cycles.use_light_tree = False
scene.view_settings.view_transform = 'Filmic'
bpy.context.view_layer.update()

# ---- added for rendering (the .blend has no active camera and no usable light): camera, sun
cam_auto = bpy.data.cameras.new('AutoCamera')
cam_auto.lens = 50.0
cam_auto.sensor_width = 36.0
cam_auto.clip_end = 1000.0
ob_auto_camera = bpy.data.objects.new('AutoCamera', cam_auto)
scene.collection.objects.link(ob_auto_camera)
ob_auto_camera.location = (0.335689, -0.402827, 0.268551)
ob_auto_camera.rotation_euler = (1.09748, -7.21219e-08, 0.694738)
scene.camera = ob_auto_camera
light_auto_sun = bpy.data.lights.new('AutoSun', 'SUN')
light_auto_sun.energy = 3.0
light_auto_sun.angle = 0.0523599
ob_auto_sun = bpy.data.objects.new('AutoSun', light_auto_sun)
scene.collection.objects.link(ob_auto_sun)
ob_auto_sun.rotation_euler = (0.872665, 0.174533, 0.523599)
bpy.context.view_layer.update()
